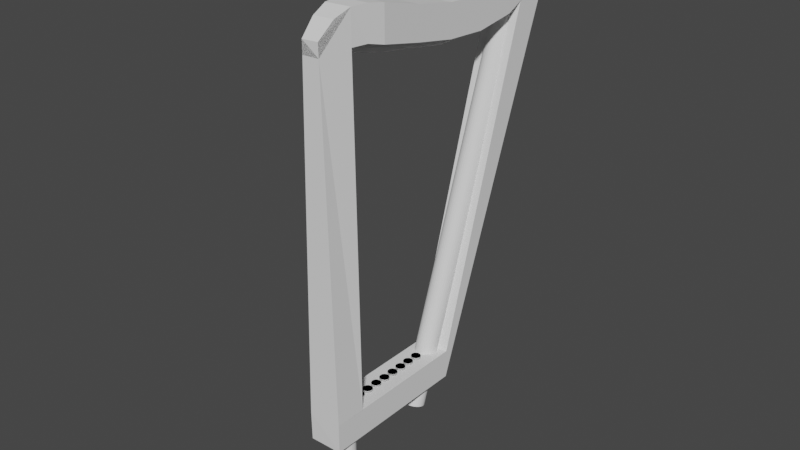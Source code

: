 # Source: harfa-optyczna.blend  (saved by Blender 3.5.10; exported with 4.5.12 LTS)
import bpy
from mathutils import Matrix  # noqa: F401  (used for matrix-valued properties, if any)

bpy.ops.wm.read_factory_settings(use_empty=True)
scene = bpy.context.scene
scene.name = 'Scene'

# ---- world
world_world = bpy.data.worlds.new('World'); scene.world = world_world
world_world.use_nodes = True; world_world.node_tree.nodes.clear()
_N = world_world.node_tree.nodes; _L = world_world.node_tree.links
n0 = _N.new('ShaderNodeOutputWorld'); n0.name = 'World Output'; n0.location = (300, 300)
n1 = _N.new('ShaderNodeBackground'); n1.name = 'Background'; n1.location = (10, 300)
n1.inputs[0].default_value = (0.05088, 0.05088, 0.05088, 1.0)
_L.new(n1.outputs[0], n0.inputs[0])
n0.is_active_output = True
world_world.color = (0.05088, 0.05088, 0.05088)
world_world.use_sun_shadow = False
world_world.sun_shadow_jitter_overblur = 0.0

# ---- meshes
me_kostka_002 = bpy.data.meshes.new('Kostka.002')
me_kostka_002.from_pydata([(-1.0, -5.802, -1.0), (-1.0, -5.84, 1.0), (-1.426, 4.639, -0.9171), (-1.0, 4.712, 1.0), (1.302, -5.84, -0.9468), (1.302, -5.84, 1.053), (1.302, 4.771, -0.9468), (1.302, 4.771, 1.053), (-0.5602, -5.752, 24.01), (-1.025, -3.807, 1.002), (-0.5227, -3.683, 24.09), (0.6089, -5.752, 24.04), (1.327, -3.679, 1.044), (1.023, -3.679, 24.2), (-1.044, 11.95, 25.35), (-1.044, 13.91, 24.61), (1.345, 12.13, 25.4), (1.345, 14.08, 24.66), (-0.5506, -5.765, 24.89), (0.601, -5.765, 24.94), (-1.097, 10.3, 22.92), (-1.097, 7.361, 22.53), (-1.097, 4.423, 22.7), (-1.097, 1.485, 23.23), (-1.097, -1.452, 23.85), (-1.097, -1.452, 26.17), (-1.097, 1.485, 25.43), (-1.097, 4.423, 24.9), (-1.097, 7.361, 24.77), (-1.097, 10.3, 25.11), (1.399, -1.452, 23.9), (1.399, 1.485, 23.29), (1.399, 4.423, 22.76), (1.399, 7.361, 22.58), (1.399, 10.3, 22.97), (1.399, 10.3, 25.16), (1.399, 7.361, 24.82), (1.399, 4.423, 24.95), (1.399, 1.485, 25.48), (1.399, -1.452, 26.23), (-0.9552, -2.572, 24.12), (1.192, -2.572, 26.41), (0.9921, -3.65, 26.39), (0.7927, -4.729, 25.94), (-0.682, -4.729, 25.88), (-0.8186, -3.65, 26.33), (-0.9552, -2.572, 26.35), (1.192, -2.572, 24.18)], [], [(0, 1, 3, 2), (2, 3, 7, 6), (6, 7, 5, 4), (4, 5, 1, 0), (2, 6, 4, 0), (7, 3, 1, 5), (1, 8, 10, 9), (9, 10, 13, 12), (12, 13, 11, 5), (5, 11, 8, 1), (9, 12, 5, 1), (13, 10, 8, 11), (3, 14, 15, 2), (2, 15, 17, 6), (6, 17, 16, 7), (7, 16, 14, 3), (17, 15, 14, 16), (11, 19, 18, 8), (43, 44, 18, 19), (16, 14, 29, 35), (35, 29, 28, 36), (36, 28, 27, 37), (37, 27, 26, 38), (38, 26, 25, 39), (15, 17, 34, 20), (20, 34, 33, 21), (21, 33, 32, 22), (22, 32, 31, 23), (23, 31, 30, 24), (17, 16, 35, 34), (34, 35, 36, 33), (33, 36, 37, 32), (32, 37, 38, 31), (31, 38, 39, 30), (40, 46, 25, 24), (24, 25, 26, 23), (23, 26, 27, 22), (22, 27, 28, 21), (21, 28, 29, 20), (13, 42, 43, 19, 11, 8, 18, 44, 45, 10), (10, 45, 46, 40), (39, 25, 46, 41), (41, 46, 45, 42), (42, 45, 44, 43), (24, 30, 47, 40), (40, 47, 13, 10), (30, 39, 41, 47), (47, 41, 42, 13), (20, 29, 14, 15), (42, 13, 11, 19, 43), (18, 8, 10, 45, 44)])
_uv = me_kostka_002.uv_layers.new(name='MapaUV')
_uv.uv.foreach_set('vector', [0.375, 0.0, 0.625, 0.0, 0.625, 0.25, 0.375, 0.25, 0.375, 0.25, 0.625, 0.25, 0.625, 0.5, 0.375, 0.5, 0.375, 0.5, 0.625, 0.5, 0.625, 0.75, 0.375, 0.75, 0.375, 0.75, 0.625, 0.75, 0.625, 1.0, 0.375, 1.0, 0.125, 0.5, 0.375, 0.5, 0.375, 0.75, 0.125, 0.75, 0.625, 0.5, 0.875, 0.5, 0.875, 0.75, 0.625, 0.75, 0.375, 0.0, 0.625, 0.0, 0.625, 0.25, 0.375, 0.25, 0.375, 0.25, 0.625, 0.25, 0.625, 0.5, 0.375, 0.5, 0.375, 0.5, 0.625, 0.5, 0.625, 0.75, 0.375, 0.75, 0.375, 0.75, 0.625, 0.75, 0.625, 1.0, 0.375, 1.0, 0.125, 0.5, 0.375, 0.5, 0.375, 0.75, 0.125, 0.75, 0.625, 0.5, 0.875, 0.5, 0.875, 0.75, 0.625, 0.75, 0.375, 0.0, 0.625, 0.0, 0.625, 0.25, 0.375, 0.25, 0.375, 0.25, 0.625, 0.25, 0.625, 0.5, 0.375, 0.5, 0.375, 0.5, 0.625, 0.5, 0.625, 0.75, 0.375, 0.75, 0.375, 0.75, 0.625, 0.75, 0.625, 1.0, 0.375, 1.0, 0.625, 0.5, 0.875, 0.5, 0.875, 0.75, 0.625, 0.75, 0.375, 0.75, 0.625, 0.75, 0.625, 1.0, 0.375, 1.0, 0.625, 0.7418, 0.875, 0.7418, 0.875, 0.75, 0.625, 0.75, 0.625, 0.5305, 0.875, 0.5305, 0.875, 0.5494, 0.625, 0.5494, 0.625, 0.5494, 0.875, 0.5494, 0.875, 0.591, 0.625, 0.591, 0.625, 0.591, 0.875, 0.591, 0.875, 0.6327, 0.625, 0.6327, 0.625, 0.6327, 0.875, 0.6327, 0.875, 0.6744, 0.625, 0.6744, 0.625, 0.6744, 0.875, 0.6744, 0.875, 0.716, 0.625, 0.716, 0.125, 0.5305, 0.375, 0.5305, 0.375, 0.5494, 0.125, 0.5494, 0.125, 0.5494, 0.375, 0.5494, 0.375, 0.591, 0.125, 0.591, 0.125, 0.591, 0.375, 0.591, 0.375, 0.6327, 0.125, 0.6327, 0.125, 0.6327, 0.375, 0.6327, 0.375, 0.6744, 0.125, 0.6744, 0.125, 0.6744, 0.375, 0.6744, 0.375, 0.716, 0.125, 0.716, 0.375, 0.5305, 0.625, 0.5305, 0.625, 0.5494, 0.375, 0.5494, 0.375, 0.5494, 0.625, 0.5494, 0.625, 0.591, 0.375, 0.591, 0.375, 0.591, 0.625, 0.591, 0.625, 0.6327, 0.375, 0.6327, 0.375, 0.6327, 0.625, 0.6327, 0.625, 0.6744, 0.375, 0.6744, 0.375, 0.6744, 0.625, 0.6744, 0.625, 0.716, 0.375, 0.716, 0.375, 0.02514, 0.625, 0.02514, 0.625, 0.03395, 0.375, 0.03395, 0.375, 0.03395, 0.625, 0.03395, 0.625, 0.07562, 0.375, 0.07562, 0.375, 0.07562, 0.625, 0.07562, 0.625, 0.1173, 0.375, 0.1173, 0.375, 0.1173, 0.625, 0.1173, 0.625, 0.159, 0.375, 0.159, 0.375, 0.159, 0.625, 0.159, 0.625, 0.2006, 0.375, 0.2006, 0.375, 0.7334, 0.625, 0.7334, 0.625, 0.7418, 0.625, 0.75, 0.375, 0.75, 0.375, 0.0, 0.625, 0.0, 0.625, 0.008161, 0.625, 0.01665, 0.125, 0.7334, 0.375, 0.01665, 0.625, 0.01665, 0.625, 0.02514, 0.375, 0.02514, 0.625, 0.716, 0.875, 0.716, 0.875, 0.7249, 0.625, 0.7249, 0.625, 0.7249, 0.875, 0.7249, 0.875, 0.7334, 0.625, 0.7334, 0.625, 0.7334, 0.875, 0.7334, 0.875, 0.7418, 0.625, 0.7418, 0.125, 0.716, 0.375, 0.716, 0.375, 0.7249, 0.125, 0.7249, 0.125, 0.7249, 0.375, 0.7249, 0.375, 0.7334, 0.125, 0.7334, 0.375, 0.716, 0.625, 0.716, 0.625, 0.7249, 0.375, 0.7249, 0.375, 0.7249, 0.625, 0.7249, 0.625, 0.7334, 0.375, 0.7334, 0.375, 0.2006, 0.625, 0.2006, 0.625, 0.2195, 0.375, 0.2195, 0.0, 0.0, 0.0, 0.0, 0.0, 0.0, 0.0, 0.0, 0.0, 0.0, 0.0, 0.0, 0.0, 0.0, 0.0, 0.0, 0.0, 0.0, 0.0, 0.0])
me_kostka_002.update()
me_cylinder = bpy.data.meshes.new('Cylinder')
me_cylinder.from_pydata([(-0.1726, 0.5763, -6.225), (0.007132, -10.5, -9.119), (0.02245, 0.5571, -6.225), (0.207, -10.49, -9.108), (0.21, 0.5002, -6.225), (0.3991, -10.44, -9.076), (0.3829, 0.4078, -6.225), (0.5762, -10.36, -9.024), (0.5345, 0.2834, -6.225), (0.7314, -10.25, -8.954), (0.6588, 0.1319, -6.225), (0.8588, -10.12, -8.869), (0.7512, -0.04099, -6.225), (0.9534, -9.974, -8.772), (0.8081, -0.2286, -6.225), (1.012, -9.814, -8.666), (0.8274, -0.4237, -6.225), (1.031, -9.647, -8.557), (0.8081, -0.6188, -6.225), (1.012, -9.48, -8.447), (0.7512, -0.8064, -6.225), (0.9534, -9.319, -8.342), (0.6588, -0.9792, -6.225), (0.8588, -9.171, -8.244), (0.5345, -1.131, -6.225), (0.7314, -9.041, -8.159), (0.3829, -1.255, -6.225), (0.5762, -8.935, -8.089), (0.21, -1.348, -6.225), (0.3991, -8.856, -8.037), (0.02245, -1.404, -6.225), (0.207, -8.807, -8.005), (-0.1726, -1.424, -6.225), (0.007132, -8.79, -7.994), (-0.3677, -1.404, -6.225), (-0.1927, -8.807, -8.005), (-0.5553, -1.348, -6.225), (-0.3848, -8.856, -8.037), (-0.7282, -1.255, -6.225), (-0.5619, -8.935, -8.089), (-0.8798, -1.131, -6.225), (-0.7171, -9.041, -8.159), (-1.004, -0.9792, -6.225), (-0.8445, -9.171, -8.244), (-1.097, -0.8064, -6.225), (-0.9392, -9.319, -8.342), (-1.153, -0.6188, -6.225), (-0.9975, -9.48, -8.447), (-1.173, -0.4237, -6.225), (-1.017, -9.647, -8.557), (-1.153, -0.2286, -6.225), (-0.9975, -9.814, -8.666), (-1.097, -0.04099, -6.225), (-0.9392, -9.974, -8.772), (-1.004, 0.1319, -6.225), (-0.8445, -10.12, -8.869), (-0.8798, 0.2834, -6.225), (-0.7171, -10.25, -8.954), (-0.7282, 0.4078, -6.225), (-0.5619, -10.36, -9.024), (-0.5553, 0.5002, -6.225), (-0.3848, -10.44, -9.076), (-0.3677, 0.5571, -6.225), (-0.1927, -10.49, -9.108), (-0.05453, 2.654, 29.97), (0.1406, 2.635, 29.97), (0.3282, 2.578, 29.97), (0.501, 2.486, 29.97), (0.6526, 2.361, 29.97), (0.7769, 2.21, 29.97), (0.8693, 2.037, 29.97), (0.9263, 1.849, 29.97), (0.9455, 1.654, 29.97), (0.9263, 1.459, 29.97), (0.8693, 1.272, 29.97), (0.7769, 1.099, 29.97), (0.6526, 0.9471, 29.97), (0.501, 0.8227, 29.97), (0.3282, 0.7303, 29.97), (0.1406, 0.6734, 29.97), (-0.05453, 0.6542, 29.97), (-0.2496, 0.6734, 29.97), (-0.4372, 0.7303, 29.97), (-0.6101, 0.8227, 29.97), (-0.7616, 0.9471, 29.97), (-0.886, 1.099, 29.97), (-0.9784, 1.272, 29.97), (-1.035, 1.459, 29.97), (-1.055, 1.654, 29.97), (-1.035, 1.849, 29.97), (-0.9784, 2.037, 29.97), (-0.886, 2.21, 29.97), (-0.7616, 2.361, 29.97), (-0.6101, 2.486, 29.97), (-0.4372, 2.578, 29.97), (-0.2496, 2.635, 29.97), (-0.02914, 1.088, 31.61), (0.1659, 1.085, 31.59), (0.3535, 1.073, 31.55), (0.5264, 1.055, 31.47), (0.678, 1.031, 31.37), (0.8023, 1.002, 31.25), (0.8947, 0.968, 31.11), (0.9516, 0.9315, 30.96), (0.9709, 0.8935, 30.81), (0.9516, 0.8555, 30.65), (0.8947, 0.819, 30.5), (0.8023, 0.7854, 30.36), (0.678, 0.7558, 30.24), (0.5264, 0.7316, 30.14), (0.3535, 0.7136, 30.06), (0.1659, 0.8097, 29.64), (-0.02914, 0.806, 29.62), (-0.2242, 0.8097, 29.64), (-0.4118, 0.7136, 30.06), (-0.5847, 0.7316, 30.14), (-0.7362, 0.7558, 30.24), (-0.8606, 0.7854, 30.36), (-0.953, 0.819, 30.5), (-1.01, 0.8555, 30.65), (-1.029, 0.8935, 30.81), (-1.01, 0.9315, 30.96), (-0.953, 0.968, 31.11), (-0.8606, 1.002, 31.25), (-0.7362, 1.031, 31.37), (-0.5847, 1.055, 31.47), (-0.4118, 1.073, 31.55), (-0.2242, 1.085, 31.59), (0.08334, -3.37, 29.08), (0.2123, -3.369, 29.07), (0.3363, -3.364, 29.04), (0.4505, -3.357, 28.98), (0.5507, -3.347, 28.91), (0.6329, -3.313, 28.75), (0.6939, -3.299, 28.64), (0.7316, -3.284, 28.53), (0.7443, -3.268, 28.42), (0.7316, -3.252, 28.3), (0.6939, -3.237, 28.19), (0.6329, -3.223, 28.09), (0.5507, -3.21, 28.0), (0.4505, -3.2, 27.92), (0.3363, -3.193, 27.87), (0.2123, -3.188, 27.84), (0.08334, -3.186, 27.83), (-0.0456, -3.188, 27.84), (-0.1696, -3.193, 27.87), (-0.2838, -3.2, 27.92), (-0.384, -3.21, 28.0), (-0.4662, -3.223, 28.09), (-0.5273, -3.237, 28.19), (-0.5649, -3.252, 28.3), (-0.5776, -3.268, 28.42), (-0.5649, -3.284, 28.53), (-0.5273, -3.299, 28.64), (-0.4662, -3.334, 28.82), (-0.384, -3.347, 28.91), (-0.2838, -3.357, 28.98), (-0.1696, -3.364, 29.04), (-0.0456, -3.369, 29.07), (0.08883, -7.223, 27.74), (0.2106, -7.22, 27.73), (0.3277, -7.21, 27.7), (0.4357, -7.195, 27.65), (0.5303, -7.174, 27.57), (0.6079, -7.149, 27.48), (0.6656, -7.12, 27.38), (0.7011, -7.089, 27.27), (0.7131, -7.056, 27.16), (0.7011, -7.023, 27.04), (0.6656, -6.992, 26.93), (0.6079, -6.963, 26.83), (0.5303, -6.938, 26.74), (0.4357, -6.917, 26.67), (0.3277, -6.902, 26.62), (0.2106, -6.892, 26.58), (0.08883, -6.889, 26.57), (-0.03296, -6.892, 26.58), (-0.1501, -6.902, 26.62), (-0.258, -6.917, 26.67), (-0.3526, -6.938, 26.74), (-0.4302, -6.963, 26.83), (-0.4879, -6.992, 26.93), (-0.5234, -7.023, 27.04), (-0.5354, -7.056, 27.16), (-0.5234, -7.089, 27.27), (-0.4879, -7.12, 27.38), (-0.4302, -7.149, 27.48), (-0.3526, -7.174, 27.57), (-0.258, -7.195, 27.65), (-0.1501, -7.21, 27.7), (-0.03296, -7.22, 27.73), (0.09007, -10.76, 27.38), (0.2102, -10.75, 27.37), (0.3258, -10.74, 27.34), (0.4323, -10.72, 27.28), (0.5257, -10.7, 27.21), (0.6023, -10.67, 27.12), (0.6592, -10.64, 27.02), (0.6942, -10.61, 26.91), (0.7061, -10.57, 26.8), (0.6942, -10.53, 26.68), (0.6592, -10.5, 26.57), (0.6023, -10.47, 26.47), (0.5257, -10.44, 26.38), (0.4323, -10.41, 26.31), (0.3258, -10.4, 26.26), (0.2102, -10.39, 26.22), (0.09007, -10.38, 26.21), (-0.03011, -10.39, 26.22), (-0.1457, -10.4, 26.26), (-0.2522, -10.41, 26.31), (-0.3455, -10.44, 26.38), (-0.4221, -10.47, 26.47), (-0.4791, -10.5, 26.57), (-0.5141, -10.53, 26.68), (-0.5259, -10.57, 26.8), (-0.5141, -10.61, 26.91), (-0.4791, -10.64, 27.02), (-0.4221, -10.67, 27.12), (-0.3455, -10.7, 27.21), (-0.2522, -10.72, 27.28), (-0.1457, -10.74, 27.34), (-0.03011, -10.75, 27.37), (0.09021, -13.81, 27.04), (0.2102, -13.81, 27.03), (0.3256, -13.8, 27.0), (0.4319, -13.78, 26.95), (0.5251, -13.76, 26.87), (0.6016, -13.73, 26.78), (0.6584, -13.69, 26.68), (0.6934, -13.66, 26.57), (0.7053, -13.62, 26.46), (0.6934, -13.59, 26.35), (0.6584, -13.55, 26.24), (0.6016, -13.52, 26.14), (0.5251, -13.49, 26.05), (0.4319, -13.47, 25.97), (0.3256, -13.45, 25.92), (0.2102, -13.44, 25.89), (0.09021, -13.43, 25.88), (-0.02977, -13.44, 25.89), (-0.1451, -13.45, 25.92), (-0.2515, -13.47, 25.97), (-0.3447, -13.49, 26.05), (-0.4212, -13.52, 26.14), (-0.478, -13.55, 26.24), (-0.513, -13.59, 26.35), (-0.5248, -13.62, 26.46), (-0.513, -13.66, 26.57), (-0.478, -13.69, 26.68), (-0.4212, -13.73, 26.78), (-0.3447, -13.76, 26.87), (-0.2515, -13.78, 26.95), (-0.1451, -13.8, 27.0), (-0.02977, -13.81, 27.03), (0.09032, -18.11, 26.8), (0.2102, -18.11, 26.78), (0.3254, -18.1, 26.75), (0.4316, -18.08, 26.7), (0.5247, -18.05, 26.62), (0.6011, -18.03, 26.54), (0.6579, -17.99, 26.43), (0.6928, -17.96, 26.33), (0.7046, -17.92, 26.21), (0.6928, -17.88, 26.1), (0.6579, -17.85, 25.99), (0.6011, -17.81, 25.89), (0.5247, -17.79, 25.8), (0.4316, -17.76, 25.73), (0.3254, -17.74, 25.67), (0.2102, -17.73, 25.64), (0.09032, -17.73, 25.63), (-0.02953, -17.73, 25.64), (-0.1448, -17.74, 25.67), (-0.251, -17.76, 25.73), (-0.3441, -17.79, 25.8), (-0.4205, -17.81, 25.89), (-0.4772, -17.85, 25.99), (-0.5122, -17.88, 26.1), (-0.524, -17.92, 26.21), (-0.5122, -17.96, 26.33), (-0.4772, -17.99, 26.43), (-0.4205, -18.03, 26.54), (-0.3441, -18.05, 26.62), (-0.251, -18.08, 26.7), (-0.1448, -18.1, 26.75), (-0.02953, -18.11, 26.78), (0.1778, -0.00394, 30.62), (0.3491, -0.01099, 30.58), (0.507, -0.02245, 30.51), (0.6454, -0.03786, 30.41), (0.7589, -0.0513, 30.28), (0.8433, -0.07273, 30.15), (0.8953, -0.09598, 30.01), (0.9128, -0.1202, 29.87), (0.8953, -0.1443, 29.72), (0.8433, -0.1676, 29.58), (0.7589, -0.189, 29.45), (0.6454, -0.2078, 29.34), (0.507, -0.2232, 29.24), (0.3491, -0.2347, 29.18), (0.1778, -0.2417, 29.13), (-0.0003293, -0.2441, 29.12), (-0.1785, -0.2417, 29.13), (-0.3498, -0.2347, 29.18), (-0.5076, -0.2232, 29.24), (-0.646, -0.2078, 29.34), (-0.7596, -0.189, 29.45), (-0.844, -0.1676, 29.58), (-0.8959, -0.1443, 29.72), (-0.9135, -0.1202, 29.87), (-0.8959, -0.09598, 30.01), (-0.844, -0.07273, 30.15), (-0.7596, -0.05664, 30.3), (-0.646, -0.03786, 30.41), (-0.5076, -0.02245, 30.51), (-0.3498, -0.01099, 30.58), (-0.1785, -0.00394, 30.62), (-0.0003293, -0.001559, 30.63), (0.1635, -19.16, 25.97), (0.2833, -19.15, 25.97), (0.3985, -19.13, 25.96), (0.5047, -19.1, 25.94), (0.5978, -19.06, 25.92), (0.6742, -19.01, 25.89), (0.7309, -18.95, 25.86), (0.7659, -18.89, 25.83), (0.7777, -18.82, 25.8), (0.7659, -18.76, 25.76), (0.7309, -18.69, 25.73), (0.6742, -18.64, 25.7), (0.5978, -18.59, 25.67), (0.5047, -18.54, 25.65), (0.3985, -18.51, 25.64), (0.2833, -18.49, 25.63), (0.1635, -18.49, 25.62), (0.04363, -18.49, 25.63), (-0.0716, -18.51, 25.64), (-0.1778, -18.54, 25.65), (-0.2709, -18.59, 25.67), (-0.3472, -18.64, 25.7), (-0.404, -18.69, 25.73), (-0.439, -18.76, 25.76), (-0.4508, -18.82, 25.8), (-0.439, -18.89, 25.83), (-0.404, -18.95, 25.86), (-0.3472, -19.01, 25.89), (-0.2709, -19.06, 25.92), (-0.1778, -19.1, 25.94), (-0.0716, -19.13, 25.96), (0.04363, -19.15, 25.97)], [], [(320, 1, 3, 321), (321, 3, 5, 322), (322, 5, 7, 323), (323, 7, 9, 324), (324, 9, 11, 325), (325, 11, 13, 326), (326, 13, 15, 327), (327, 15, 17, 328), (328, 17, 19, 329), (329, 19, 21, 330), (330, 21, 23, 331), (331, 23, 25, 332), (332, 25, 27, 333), (333, 27, 29, 334), (334, 29, 31, 335), (335, 31, 33, 336), (336, 33, 35, 337), (337, 35, 37, 338), (338, 37, 39, 339), (339, 39, 41, 340), (340, 41, 43, 341), (341, 43, 45, 342), (342, 45, 47, 343), (343, 47, 49, 344), (344, 49, 51, 345), (345, 51, 53, 346), (346, 53, 55, 347), (347, 55, 57, 348), (348, 57, 59, 349), (349, 59, 61, 350), (350, 61, 63, 351), (351, 63, 1, 320), (0, 2, 4, 6, 8, 10, 12, 14, 16, 18, 20, 22, 24, 26, 28, 30, 32, 34, 36, 38, 40, 42, 44, 46, 48, 50, 52, 54, 56, 58, 60, 62), (15, 13, 11, 9, 7, 5, 3, 1, 63, 61, 59, 57, 55, 53, 51, 49, 47, 45, 43, 41, 39, 37, 35, 33, 31, 29, 27, 25, 23, 21, 19, 17), (62, 95, 64, 0), (60, 94, 95, 62), (58, 93, 94, 60), (56, 92, 93, 58), (54, 91, 92, 56), (52, 90, 91, 54), (50, 89, 90, 52), (48, 88, 89, 50), (46, 87, 88, 48), (44, 86, 87, 46), (42, 85, 86, 44), (40, 84, 85, 42), (38, 83, 84, 40), (36, 82, 83, 38), (34, 81, 82, 36), (32, 80, 81, 34), (30, 79, 80, 32), (28, 78, 79, 30), (26, 77, 78, 28), (24, 76, 77, 26), (22, 75, 76, 24), (20, 74, 75, 22), (18, 73, 74, 20), (16, 72, 73, 18), (14, 71, 72, 16), (12, 70, 71, 14), (10, 69, 70, 12), (8, 68, 69, 10), (6, 67, 68, 8), (4, 66, 67, 6), (2, 65, 66, 4), (0, 64, 65, 2), (95, 127, 96, 64), (94, 126, 127, 95), (93, 125, 126, 94), (92, 124, 125, 93), (91, 123, 124, 92), (90, 122, 123, 91), (89, 121, 122, 90), (88, 120, 121, 89), (87, 119, 120, 88), (86, 118, 119, 87), (85, 117, 118, 86), (84, 116, 117, 85), (83, 115, 116, 84), (82, 114, 115, 83), (81, 113, 114, 82), (80, 112, 113, 81), (79, 111, 112, 80), (78, 110, 111, 79), (77, 109, 110, 78), (76, 108, 109, 77), (75, 107, 108, 76), (74, 106, 107, 75), (73, 105, 106, 74), (72, 104, 105, 73), (71, 103, 104, 72), (70, 102, 103, 71), (69, 101, 102, 70), (68, 100, 101, 69), (67, 99, 100, 68), (66, 98, 99, 67), (65, 97, 98, 66), (64, 96, 97, 65), (318, 159, 128, 319), (317, 158, 159, 318), (316, 157, 158, 317), (315, 156, 157, 316), (314, 155, 156, 315), (313, 154, 155, 314), (312, 153, 154, 313), (311, 152, 153, 312), (310, 151, 152, 311), (309, 150, 151, 310), (308, 149, 150, 309), (307, 148, 149, 308), (306, 147, 148, 307), (305, 146, 147, 306), (304, 145, 146, 305), (303, 144, 145, 304), (302, 143, 144, 303), (301, 142, 143, 302), (300, 141, 142, 301), (299, 140, 141, 300), (298, 139, 140, 299), (297, 138, 139, 298), (296, 137, 138, 297), (295, 136, 137, 296), (294, 135, 136, 295), (293, 134, 135, 294), (292, 133, 134, 293), (291, 132, 133, 292), (290, 131, 132, 291), (289, 130, 131, 290), (288, 129, 130, 289), (319, 128, 129, 288), (159, 191, 160, 128), (158, 190, 191, 159), (157, 189, 190, 158), (156, 188, 189, 157), (155, 187, 188, 156), (154, 186, 187, 155), (153, 185, 186, 154), (152, 184, 185, 153), (151, 183, 184, 152), (150, 182, 183, 151), (149, 181, 182, 150), (148, 180, 181, 149), (147, 179, 180, 148), (146, 178, 179, 147), (145, 177, 178, 146), (144, 176, 177, 145), (143, 175, 176, 144), (142, 174, 175, 143), (141, 173, 174, 142), (140, 172, 173, 141), (139, 171, 172, 140), (138, 170, 171, 139), (137, 169, 170, 138), (136, 168, 169, 137), (135, 167, 168, 136), (134, 166, 167, 135), (133, 165, 166, 134), (132, 164, 165, 133), (131, 163, 164, 132), (130, 162, 163, 131), (129, 161, 162, 130), (128, 160, 161, 129), (191, 223, 192, 160), (190, 222, 223, 191), (189, 221, 222, 190), (188, 220, 221, 189), (187, 219, 220, 188), (186, 218, 219, 187), (185, 217, 218, 186), (184, 216, 217, 185), (183, 215, 216, 184), (182, 214, 215, 183), (181, 213, 214, 182), (180, 212, 213, 181), (179, 211, 212, 180), (178, 210, 211, 179), (177, 209, 210, 178), (176, 208, 209, 177), (175, 207, 208, 176), (174, 206, 207, 175), (173, 205, 206, 174), (172, 204, 205, 173), (171, 203, 204, 172), (170, 202, 203, 171), (169, 201, 202, 170), (168, 200, 201, 169), (167, 199, 200, 168), (166, 198, 199, 167), (165, 197, 198, 166), (164, 196, 197, 165), (163, 195, 196, 164), (162, 194, 195, 163), (161, 193, 194, 162), (160, 192, 193, 161), (223, 255, 224, 192), (222, 254, 255, 223), (221, 253, 254, 222), (220, 252, 253, 221), (219, 251, 252, 220), (218, 250, 251, 219), (217, 249, 250, 218), (216, 248, 249, 217), (215, 247, 248, 216), (214, 246, 247, 215), (213, 245, 246, 214), (212, 244, 245, 213), (211, 243, 244, 212), (210, 242, 243, 211), (209, 241, 242, 210), (208, 240, 241, 209), (207, 239, 240, 208), (206, 238, 239, 207), (205, 237, 238, 206), (204, 236, 237, 205), (203, 235, 236, 204), (202, 234, 235, 203), (201, 233, 234, 202), (200, 232, 233, 201), (199, 231, 232, 200), (198, 230, 231, 199), (197, 229, 230, 198), (196, 228, 229, 197), (195, 227, 228, 196), (194, 226, 227, 195), (193, 225, 226, 194), (192, 224, 225, 193), (255, 287, 256, 224), (254, 286, 287, 255), (253, 285, 286, 254), (252, 284, 285, 253), (251, 283, 284, 252), (250, 282, 283, 251), (249, 281, 282, 250), (248, 280, 281, 249), (247, 279, 280, 248), (246, 278, 279, 247), (245, 277, 278, 246), (244, 276, 277, 245), (243, 275, 276, 244), (242, 274, 275, 243), (241, 273, 274, 242), (240, 272, 273, 241), (239, 271, 272, 240), (238, 270, 271, 239), (237, 269, 270, 238), (236, 268, 269, 237), (235, 267, 268, 236), (234, 266, 267, 235), (233, 265, 266, 234), (232, 264, 265, 233), (231, 263, 264, 232), (230, 262, 263, 231), (229, 261, 262, 230), (228, 260, 261, 229), (227, 259, 260, 228), (226, 258, 259, 227), (225, 257, 258, 226), (224, 256, 257, 225), (96, 319, 288, 97), (97, 288, 289, 98), (98, 289, 290, 99), (99, 290, 291, 100), (100, 291, 292, 101), (101, 292, 293, 102), (102, 293, 294, 103), (103, 294, 295, 104), (104, 295, 296, 105), (105, 296, 297, 106), (106, 297, 298, 107), (107, 298, 299, 108), (108, 299, 300, 109), (109, 300, 301, 110), (110, 301, 302, 111), (111, 302, 303, 112), (112, 303, 304, 113), (113, 304, 305, 114), (114, 305, 306, 115), (115, 306, 307, 116), (116, 307, 308, 117), (117, 308, 309, 118), (118, 309, 310, 119), (119, 310, 311, 120), (120, 311, 312, 121), (121, 312, 313, 122), (122, 313, 314, 123), (123, 314, 315, 124), (124, 315, 316, 125), (125, 316, 317, 126), (126, 317, 318, 127), (127, 318, 319, 96), (287, 351, 320, 256), (286, 350, 351, 287), (285, 349, 350, 286), (284, 348, 349, 285), (283, 347, 348, 284), (282, 346, 347, 283), (281, 345, 346, 282), (280, 344, 345, 281), (279, 343, 344, 280), (278, 342, 343, 279), (277, 341, 342, 278), (276, 340, 341, 277), (275, 339, 340, 276), (274, 338, 339, 275), (273, 337, 338, 274), (272, 336, 337, 273), (271, 335, 336, 272), (270, 334, 335, 271), (269, 333, 334, 270), (268, 332, 333, 269), (267, 331, 332, 268), (266, 330, 331, 267), (265, 329, 330, 266), (264, 328, 329, 265), (263, 327, 328, 264), (262, 326, 327, 263), (261, 325, 326, 262), (260, 324, 325, 261), (259, 323, 324, 260), (258, 322, 323, 259), (257, 321, 322, 258), (256, 320, 321, 257)])
_uv = me_cylinder.uv_layers.new(name='UVMap')
_uv.uv.foreach_set('vector', [1.0, 1.0, 1.0, 1.0, 0.9688, 1.0, 0.9688, 1.0, 0.9688, 1.0, 0.9688, 1.0, 0.9375, 1.0, 0.9375, 1.0, 0.9375, 1.0, 0.9375, 1.0, 0.9062, 1.0, 0.9062, 1.0, 0.9062, 1.0, 0.9062, 1.0, 0.875, 1.0, 0.875, 1.0, 0.875, 1.0, 0.875, 1.0, 0.8438, 1.0, 0.8438, 1.0, 0.8438, 1.0, 0.8438, 1.0, 0.8125, 1.0, 0.8126, 1.0, 0.8126, 1.0, 0.8125, 1.0, 0.7812, 1.0, 0.7812, 1.0, 0.7812, 1.0, 0.7812, 1.0, 0.75, 1.0, 0.75, 1.0, 0.75, 1.0, 0.75, 1.0, 0.7188, 1.0, 0.7188, 1.0, 0.7188, 1.0, 0.7188, 1.0, 0.6875, 1.0, 0.6875, 1.0, 0.6875, 1.0, 0.6875, 1.0, 0.6562, 1.0, 0.6562, 1.0, 0.6562, 1.0, 0.6562, 1.0, 0.625, 1.0, 0.625, 1.0, 0.625, 1.0, 0.625, 1.0, 0.5938, 1.0, 0.5938, 1.0, 0.5938, 1.0, 0.5938, 1.0, 0.5625, 1.0, 0.5625, 1.0, 0.5625, 1.0, 0.5625, 1.0, 0.5312, 1.0, 0.5312, 1.0, 0.5312, 1.0, 0.5312, 1.0, 0.5, 1.0, 0.5, 1.0, 0.5, 1.0, 0.5, 1.0, 0.4688, 1.0, 0.4688, 1.0, 0.4688, 1.0, 0.4688, 1.0, 0.4375, 1.0, 0.4375, 1.0, 0.4375, 1.0, 0.4375, 1.0, 0.4062, 1.0, 0.4063, 1.0, 0.4063, 1.0, 0.4062, 1.0, 0.375, 1.0, 0.375, 1.0, 0.375, 1.0, 0.375, 1.0, 0.3438, 1.0, 0.3438, 1.0, 0.3438, 1.0, 0.3438, 1.0, 0.3125, 1.0, 0.3125, 1.0, 0.3125, 1.0, 0.3125, 1.0, 0.2812, 1.0, 0.2812, 1.0, 0.2812, 1.0, 0.2812, 1.0, 0.25, 1.0, 0.25, 1.0, 0.25, 1.0, 0.25, 1.0, 0.2188, 1.0, 0.2188, 1.0, 0.2188, 1.0, 0.2188, 1.0, 0.1875, 1.0, 0.1875, 1.0, 0.1875, 1.0, 0.1875, 1.0, 0.1562, 1.0, 0.1562, 1.0, 0.1562, 1.0, 0.1562, 1.0, 0.125, 1.0, 0.125, 1.0, 0.125, 1.0, 0.125, 1.0, 0.09375, 1.0, 0.09375, 1.0, 0.09375, 1.0, 0.09375, 1.0, 0.0625, 1.0, 0.0625, 1.0, 0.0625, 1.0, 0.0625, 1.0, 0.03125, 1.0, 0.03125, 1.0, 0.03125, 1.0, 0.03125, 1.0, 0.0, 1.0, 1.081e-05, 1.0, 0.75, 0.49, 0.7968, 0.4854, 0.8418, 0.4717, 0.8833, 0.4496, 0.9197, 0.4197, 0.9496, 0.3833, 0.9717, 0.3418, 0.9854, 0.2968, 0.99, 0.25, 0.9854, 0.2032, 0.9717, 0.1582, 0.9496, 0.1167, 0.9197, 0.08029, 0.8833, 0.05045, 0.8418, 0.02827, 0.7968, 0.01461, 0.75, 0.01, 0.7032, 0.01461, 0.6582, 0.02827, 0.6167, 0.05045, 0.5803, 0.08029, 0.5504, 0.1167, 0.5283, 0.1582, 0.5146, 0.2032, 0.51, 0.25, 0.5146, 0.2968, 0.5283, 0.3418, 0.5504, 0.3833, 0.5803, 0.4197, 0.6167, 0.4496, 0.6582, 0.4717, 0.7032, 0.4854, 0.7812, 1.0, 0.8125, 1.0, 0.8438, 1.0, 0.875, 1.0, 0.9062, 1.0, 0.9375, 1.0, 0.9688, 1.0, 1.0, 1.0, 0.03125, 1.0, 0.0625, 1.0, 0.09375, 1.0, 0.125, 1.0, 0.1562, 1.0, 0.1875, 1.0, 0.2188, 1.0, 0.25, 1.0, 0.2812, 1.0, 0.3125, 1.0, 0.3438, 1.0, 0.375, 1.0, 0.4062, 1.0, 0.4375, 1.0, 0.4688, 1.0, 0.5, 1.0, 0.5312, 1.0, 0.5625, 1.0, 0.5938, 1.0, 0.625, 1.0, 0.6562, 1.0, 0.6875, 1.0, 0.7188, 1.0, 0.75, 1.0, 0.03125, 0.5, 0.03125, 0.9827, 0.0, 0.9827, 0.0, 0.5, 0.0625, 0.5, 0.0625, 0.9827, 0.03125, 0.9827, 0.03125, 0.5, 0.09375, 0.5, 0.09375, 0.9827, 0.0625, 0.9827, 0.0625, 0.5, 0.125, 0.5, 0.125, 0.9827, 0.09375, 0.9827, 0.09375, 0.5, 0.1562, 0.5, 0.1562, 0.9827, 0.125, 0.9827, 0.125, 0.5, 0.1875, 0.5, 0.1875, 0.9827, 0.1562, 0.9827, 0.1562, 0.5, 0.2188, 0.5, 0.2188, 0.9827, 0.1875, 0.9827, 0.1875, 0.5, 0.25, 0.5, 0.25, 0.9827, 0.2188, 0.9827, 0.2188, 0.5, 0.2812, 0.5, 0.2812, 0.9827, 0.25, 0.9827, 0.25, 0.5, 0.3125, 0.5, 0.3125, 0.9827, 0.2812, 0.9827, 0.2812, 0.5, 0.3438, 0.5, 0.3438, 0.9827, 0.3125, 0.9827, 0.3125, 0.5, 0.375, 0.5, 0.375, 0.9827, 0.3438, 0.9827, 0.3438, 0.5, 0.4062, 0.5, 0.4063, 0.9827, 0.375, 0.9827, 0.375, 0.5, 0.4375, 0.5, 0.4375, 0.9827, 0.4063, 0.9827, 0.4062, 0.5, 0.4688, 0.5, 0.4688, 0.9827, 0.4375, 0.9827, 0.4375, 0.5, 0.5, 0.5, 0.5, 0.9827, 0.4688, 0.9827, 0.4688, 0.5, 0.5312, 0.5, 0.5312, 0.9827, 0.5, 0.9827, 0.5, 0.5, 0.5625, 0.5, 0.5625, 0.9827, 0.5312, 0.9827, 0.5312, 0.5, 0.5938, 0.5, 0.5938, 0.9827, 0.5625, 0.9827, 0.5625, 0.5, 0.625, 0.5, 0.625, 0.9827, 0.5938, 0.9827, 0.5938, 0.5, 0.6562, 0.5, 0.6562, 0.9827, 0.625, 0.9827, 0.625, 0.5, 0.6875, 0.5, 0.6875, 0.9827, 0.6562, 0.9827, 0.6562, 0.5, 0.7188, 0.5, 0.7188, 0.9827, 0.6875, 0.9827, 0.6875, 0.5, 0.75, 0.5, 0.75, 0.9827, 0.7188, 0.9827, 0.7188, 0.5, 0.7812, 0.5, 0.7812, 0.9827, 0.75, 0.9827, 0.75, 0.5, 0.8125, 0.5, 0.8125, 0.9827, 0.7812, 0.9827, 0.7812, 0.5, 0.8438, 0.5, 0.8438, 0.9827, 0.8125, 0.9827, 0.8125, 0.5, 0.875, 0.5, 0.875, 0.9827, 0.8438, 0.9827, 0.8438, 0.5, 0.9062, 0.5, 0.9062, 0.9827, 0.875, 0.9827, 0.875, 0.5, 0.9375, 0.5, 0.9375, 0.9827, 0.9062, 0.9827, 0.9062, 0.5, 0.9688, 0.5, 0.9688, 0.9827, 0.9375, 0.9827, 0.9375, 0.5, 1.0, 0.5, 1.0, 0.9827, 0.9688, 0.9827, 0.9688, 0.5, 0.03125, 0.9827, 0.03125, 0.9909, 0.0, 0.9909, 0.0, 0.9827, 0.0625, 0.9827, 0.0625, 0.9909, 0.03125, 0.9909, 0.03125, 0.9827, 0.09375, 0.9827, 0.09375, 0.9909, 0.0625, 0.9909, 0.0625, 0.9827, 0.125, 0.9827, 0.125, 0.9909, 0.09375, 0.9909, 0.09375, 0.9827, 0.1562, 0.9827, 0.1562, 0.9909, 0.125, 0.9909, 0.125, 0.9827, 0.1875, 0.9827, 0.1875, 0.9909, 0.1562, 0.9909, 0.1562, 0.9827, 0.2188, 0.9827, 0.2188, 0.9909, 0.1875, 0.9909, 0.1875, 0.9827, 0.25, 0.9827, 0.25, 0.9909, 0.2188, 0.9909, 0.2188, 0.9827, 0.2812, 0.9827, 0.2813, 0.9909, 0.25, 0.9909, 0.25, 0.9827, 0.3125, 0.9827, 0.3125, 0.9909, 0.2813, 0.9909, 0.2812, 0.9827, 0.3438, 0.9827, 0.3437, 0.9909, 0.3125, 0.9909, 0.3125, 0.9827, 0.375, 0.9827, 0.375, 0.9909, 0.3437, 0.9909, 0.3438, 0.9827, 0.4063, 0.9827, 0.4062, 0.9909, 0.375, 0.9909, 0.375, 0.9827, 0.4375, 0.9827, 0.4375, 0.9909, 0.4062, 0.9909, 0.4063, 0.9827, 0.4688, 0.9827, 0.4688, 0.9909, 0.4375, 0.9909, 0.4375, 0.9827, 0.5, 0.9827, 0.5, 0.9909, 0.4688, 0.9909, 0.4688, 0.9827, 0.5312, 0.9827, 0.5312, 0.9909, 0.5, 0.9909, 0.5, 0.9827, 0.5625, 0.9827, 0.5625, 0.9909, 0.5312, 0.9909, 0.5312, 0.9827, 0.5938, 0.9827, 0.5938, 0.9909, 0.5625, 0.9909, 0.5625, 0.9827, 0.625, 0.9827, 0.625, 0.9909, 0.5938, 0.9909, 0.5938, 0.9827, 0.6562, 0.9827, 0.6562, 0.9909, 0.625, 0.9909, 0.625, 0.9827, 0.6875, 0.9827, 0.6875, 0.9909, 0.6562, 0.9909, 0.6562, 0.9827, 0.7188, 0.9827, 0.7188, 0.9909, 0.6875, 0.9909, 0.6875, 0.9827, 0.75, 0.9827, 0.75, 0.9909, 0.7188, 0.9909, 0.7188, 0.9827, 0.7812, 0.9827, 0.7812, 0.9909, 0.75, 0.9909, 0.75, 0.9827, 0.8125, 0.9827, 0.8125, 0.9909, 0.7812, 0.9909, 0.7812, 0.9827, 0.8438, 0.9827, 0.8437, 0.9909, 0.8125, 0.9909, 0.8125, 0.9827, 0.875, 0.9827, 0.875, 0.9909, 0.8437, 0.9909, 0.8438, 0.9827, 0.9062, 0.9827, 0.9062, 0.9909, 0.875, 0.9909, 0.875, 0.9827, 0.9375, 0.9827, 0.9375, 0.9909, 0.9062, 0.9909, 0.9062, 0.9827, 0.9688, 0.9827, 0.9688, 0.9909, 0.9375, 0.9909, 0.9375, 0.9827, 1.0, 0.9827, 1.0, 0.9909, 0.9688, 0.9909, 0.9688, 0.9827, 0.03128, 0.9924, 0.03125, 0.997, 0.0004566, 0.997, 0.000117, 0.9924, 0.0625, 0.9924, 0.06249, 0.997, 0.03125, 0.997, 0.03128, 0.9924, 0.09375, 0.9924, 0.09375, 0.997, 0.06249, 0.997, 0.0625, 0.9924, 0.125, 0.9924, 0.125, 0.997, 0.09375, 0.997, 0.09375, 0.9924, 0.1562, 0.9924, 0.1561, 0.9971, 0.125, 0.997, 0.125, 0.9924, 0.1875, 0.9924, 0.1875, 0.997, 0.1561, 0.9971, 0.1562, 0.9924, 0.2188, 0.9924, 0.2187, 0.997, 0.1875, 0.997, 0.1875, 0.9924, 0.25, 0.9924, 0.25, 0.997, 0.2187, 0.997, 0.2188, 0.9924, 0.2813, 0.9924, 0.2813, 0.997, 0.25, 0.997, 0.25, 0.9924, 0.3125, 0.9924, 0.3125, 0.997, 0.2813, 0.997, 0.2813, 0.9924, 0.3437, 0.9924, 0.3438, 0.997, 0.3125, 0.997, 0.3125, 0.9924, 0.375, 0.9924, 0.375, 0.997, 0.3438, 0.997, 0.3437, 0.9924, 0.4063, 0.9924, 0.4064, 0.997, 0.375, 0.997, 0.375, 0.9924, 0.4375, 0.9924, 0.4375, 0.997, 0.4064, 0.997, 0.4063, 0.9924, 0.4688, 0.9924, 0.4688, 0.997, 0.4375, 0.997, 0.4375, 0.9924, 0.5, 0.9924, 0.5, 0.997, 0.4688, 0.997, 0.4688, 0.9924, 0.5312, 0.9924, 0.5312, 0.997, 0.5, 0.997, 0.5, 0.9924, 0.5625, 0.9924, 0.5625, 0.997, 0.5312, 0.997, 0.5312, 0.9924, 0.5937, 0.9924, 0.5938, 0.997, 0.5625, 0.997, 0.5625, 0.9924, 0.625, 0.9924, 0.625, 0.997, 0.5938, 0.997, 0.5937, 0.9924, 0.6562, 0.9924, 0.6562, 0.997, 0.625, 0.997, 0.625, 0.9924, 0.6875, 0.9924, 0.6875, 0.997, 0.6562, 0.997, 0.6562, 0.9924, 0.7188, 0.9924, 0.7188, 0.997, 0.6875, 0.997, 0.6875, 0.9924, 0.75, 0.9924, 0.75, 0.997, 0.7188, 0.997, 0.7188, 0.9924, 0.7812, 0.9924, 0.7812, 0.997, 0.75, 0.997, 0.75, 0.9924, 0.8125, 0.9924, 0.8125, 0.997, 0.7812, 0.997, 0.7812, 0.9924, 0.8437, 0.9924, 0.8438, 0.997, 0.8125, 0.997, 0.8125, 0.9924, 0.875, 0.9924, 0.875, 0.997, 0.8438, 0.997, 0.8437, 0.9924, 0.906, 0.9924, 0.9062, 0.997, 0.875, 0.997, 0.875, 0.9924, 0.9375, 0.9924, 0.9375, 0.997, 0.9062, 0.997, 0.906, 0.9924, 0.9688, 0.9924, 0.9688, 0.997, 0.9375, 0.997, 0.9375, 0.9924, 1.0, 0.9924, 1.0, 0.997, 0.9688, 0.997, 0.9688, 0.9924, 0.03125, 0.997, 0.03125, 0.9994, 9.92e-05, 0.9994, 0.0004566, 0.997, 0.06249, 0.997, 0.0625, 0.9994, 0.03125, 0.9994, 0.03125, 0.997, 0.09375, 0.997, 0.09375, 0.9994, 0.0625, 0.9994, 0.06249, 0.997, 0.125, 0.997, 0.125, 0.9994, 0.09375, 0.9994, 0.09375, 0.997, 0.1561, 0.9971, 0.1562, 0.9994, 0.125, 0.9994, 0.125, 0.997, 0.1875, 0.997, 0.1875, 0.9994, 0.1562, 0.9994, 0.1561, 0.9971, 0.2187, 0.997, 0.2188, 0.9994, 0.1875, 0.9994, 0.1875, 0.997, 0.25, 0.997, 0.25, 0.9994, 0.2188, 0.9994, 0.2187, 0.997, 0.2813, 0.997, 0.2812, 0.9994, 0.25, 0.9994, 0.25, 0.997, 0.3125, 0.997, 0.3125, 0.9994, 0.2812, 0.9994, 0.2813, 0.997, 0.3438, 0.997, 0.3438, 0.9994, 0.3125, 0.9994, 0.3125, 0.997, 0.375, 0.997, 0.375, 0.9994, 0.3438, 0.9994, 0.3438, 0.997, 0.4064, 0.997, 0.4063, 0.9994, 0.375, 0.9994, 0.375, 0.997, 0.4375, 0.997, 0.4375, 0.9994, 0.4063, 0.9994, 0.4064, 0.997, 0.4688, 0.997, 0.4688, 0.9994, 0.4375, 0.9994, 0.4375, 0.997, 0.5, 0.997, 0.5, 0.9994, 0.4688, 0.9994, 0.4688, 0.997, 0.5312, 0.997, 0.5312, 0.9994, 0.5, 0.9994, 0.5, 0.997, 0.5625, 0.997, 0.5625, 0.9994, 0.5312, 0.9994, 0.5312, 0.997, 0.5938, 0.997, 0.5938, 0.9994, 0.5625, 0.9994, 0.5625, 0.997, 0.625, 0.997, 0.625, 0.9994, 0.5938, 0.9994, 0.5938, 0.997, 0.6562, 0.997, 0.6562, 0.9994, 0.625, 0.9994, 0.625, 0.997, 0.6875, 0.997, 0.6875, 0.9994, 0.6562, 0.9994, 0.6562, 0.997, 0.7188, 0.997, 0.7188, 0.9994, 0.6875, 0.9994, 0.6875, 0.997, 0.75, 0.997, 0.75, 0.9994, 0.7188, 0.9994, 0.7188, 0.997, 0.7812, 0.997, 0.7813, 0.9994, 0.75, 0.9994, 0.75, 0.997, 0.8125, 0.997, 0.8125, 0.9994, 0.7813, 0.9994, 0.7812, 0.997, 0.8438, 0.997, 0.8438, 0.9994, 0.8125, 0.9994, 0.8125, 0.997, 0.875, 0.997, 0.875, 0.9994, 0.8438, 0.9994, 0.8438, 0.997, 0.9062, 0.997, 0.9062, 0.9994, 0.875, 0.9994, 0.875, 0.997, 0.9375, 0.997, 0.9375, 0.9994, 0.9062, 0.9994, 0.9062, 0.997, 0.9688, 0.997, 0.9688, 0.9994, 0.9375, 0.9994, 0.9375, 0.997, 1.0, 0.997, 1.0, 0.9994, 0.9688, 0.9994, 0.9688, 0.997, 0.03125, 0.9994, 0.03124, 0.9999, 8.624e-05, 0.9999, 9.92e-05, 0.9994, 0.0625, 0.9994, 0.06249, 0.9999, 0.03124, 0.9999, 0.03125, 0.9994, 0.09375, 0.9994, 0.09375, 0.9999, 0.06249, 0.9999, 0.0625, 0.9994, 0.125, 0.9994, 0.125, 0.9999, 0.09375, 0.9999, 0.09375, 0.9994, 0.1562, 0.9994, 0.1562, 0.9999, 0.125, 0.9999, 0.125, 0.9994, 0.1875, 0.9994, 0.1875, 0.9999, 0.1562, 0.9999, 0.1562, 0.9994, 0.2188, 0.9994, 0.2188, 0.9999, 0.1875, 0.9999, 0.1875, 0.9994, 0.25, 0.9994, 0.25, 0.9999, 0.2188, 0.9999, 0.2188, 0.9994, 0.2812, 0.9994, 0.2812, 0.9999, 0.25, 0.9999, 0.25, 0.9994, 0.3125, 0.9994, 0.3125, 0.9999, 0.2812, 0.9999, 0.2812, 0.9994, 0.3438, 0.9994, 0.3438, 0.9999, 0.3125, 0.9999, 0.3125, 0.9994, 0.375, 0.9994, 0.375, 0.9999, 0.3438, 0.9999, 0.3438, 0.9994, 0.4063, 0.9994, 0.4063, 0.9999, 0.375, 0.9999, 0.375, 0.9994, 0.4375, 0.9994, 0.4375, 0.9999, 0.4063, 0.9999, 0.4063, 0.9994, 0.4688, 0.9994, 0.4688, 0.9999, 0.4375, 0.9999, 0.4375, 0.9994, 0.5, 0.9994, 0.5, 0.9999, 0.4688, 0.9999, 0.4688, 0.9994, 0.5312, 0.9994, 0.5312, 0.9999, 0.5, 0.9999, 0.5, 0.9994, 0.5625, 0.9994, 0.5625, 0.9999, 0.5312, 0.9999, 0.5312, 0.9994, 0.5938, 0.9994, 0.5938, 0.9999, 0.5625, 0.9999, 0.5625, 0.9994, 0.625, 0.9994, 0.625, 0.9999, 0.5938, 0.9999, 0.5938, 0.9994, 0.6562, 0.9994, 0.6562, 0.9999, 0.625, 0.9999, 0.625, 0.9994, 0.6875, 0.9994, 0.6875, 0.9999, 0.6562, 0.9999, 0.6562, 0.9994, 0.7188, 0.9994, 0.7187, 0.9999, 0.6875, 0.9999, 0.6875, 0.9994, 0.75, 0.9994, 0.75, 0.9999, 0.7187, 0.9999, 0.7188, 0.9994, 0.7813, 0.9994, 0.7813, 0.9999, 0.75, 0.9999, 0.75, 0.9994, 0.8125, 0.9994, 0.8125, 0.9999, 0.7813, 0.9999, 0.7813, 0.9994, 0.8438, 0.9994, 0.8438, 0.9999, 0.8125, 0.9999, 0.8125, 0.9994, 0.875, 0.9994, 0.875, 0.9999, 0.8438, 0.9999, 0.8438, 0.9994, 0.9062, 0.9994, 0.9062, 0.9999, 0.875, 0.9999, 0.875, 0.9994, 0.9375, 0.9994, 0.9375, 0.9999, 0.9062, 0.9999, 0.9062, 0.9994, 0.9688, 0.9994, 0.9688, 0.9999, 0.9375, 0.9999, 0.9375, 0.9994, 1.0, 0.9994, 0.9999, 0.9999, 0.9688, 0.9999, 0.9688, 0.9994, 0.03124, 0.9999, 0.03125, 0.9999, 4.31e-05, 0.9999, 8.624e-05, 0.9999, 0.06249, 0.9999, 0.0625, 0.9999, 0.03125, 0.9999, 0.03124, 0.9999, 0.09375, 0.9999, 0.09375, 0.9999, 0.0625, 0.9999, 0.06249, 0.9999, 0.125, 0.9999, 0.125, 0.9999, 0.09375, 0.9999, 0.09375, 0.9999, 0.1562, 0.9999, 0.1562, 0.9999, 0.125, 0.9999, 0.125, 0.9999, 0.1875, 0.9999, 0.1875, 0.9999, 0.1562, 0.9999, 0.1562, 0.9999, 0.2188, 0.9999, 0.2188, 0.9999, 0.1875, 0.9999, 0.1875, 0.9999, 0.25, 0.9999, 0.25, 0.9999, 0.2188, 0.9999, 0.2188, 0.9999, 0.2812, 0.9999, 0.2813, 0.9999, 0.25, 0.9999, 0.25, 0.9999, 0.3125, 0.9999, 0.3125, 0.9999, 0.2813, 0.9999, 0.2812, 0.9999, 0.3438, 0.9999, 0.3438, 0.9999, 0.3125, 0.9999, 0.3125, 0.9999, 0.375, 0.9999, 0.375, 0.9999, 0.3438, 0.9999, 0.3438, 0.9999, 0.4063, 0.9999, 0.4063, 0.9999, 0.375, 0.9999, 0.375, 0.9999, 0.4375, 0.9999, 0.4375, 0.9999, 0.4063, 0.9999, 0.4063, 0.9999, 0.4688, 0.9999, 0.4688, 0.9999, 0.4375, 0.9999, 0.4375, 0.9999, 0.5, 0.9999, 0.5, 0.9999, 0.4688, 0.9999, 0.4688, 0.9999, 0.5312, 0.9999, 0.5312, 0.9999, 0.5, 0.9999, 0.5, 0.9999, 0.5625, 0.9999, 0.5625, 0.9999, 0.5312, 0.9999, 0.5312, 0.9999, 0.5938, 0.9999, 0.5938, 0.9999, 0.5625, 0.9999, 0.5625, 0.9999, 0.625, 0.9999, 0.625, 0.9999, 0.5938, 0.9999, 0.5938, 0.9999, 0.6562, 0.9999, 0.6562, 0.9999, 0.625, 0.9999, 0.625, 0.9999, 0.6875, 0.9999, 0.6875, 0.9999, 0.6562, 0.9999, 0.6562, 0.9999, 0.7187, 0.9999, 0.7188, 0.9999, 0.6875, 0.9999, 0.6875, 0.9999, 0.75, 0.9999, 0.75, 0.9999, 0.7188, 0.9999, 0.7187, 0.9999, 0.7813, 0.9999, 0.7812, 0.9999, 0.75, 0.9999, 0.75, 0.9999, 0.8125, 0.9999, 0.8125, 0.9999, 0.7812, 0.9999, 0.7813, 0.9999, 0.8438, 0.9999, 0.8438, 0.9999, 0.8125, 0.9999, 0.8125, 0.9999, 0.875, 0.9999, 0.875, 0.9999, 0.8438, 0.9999, 0.8438, 0.9999, 0.9062, 0.9999, 0.9063, 0.9999, 0.875, 0.9999, 0.875, 0.9999, 0.9375, 0.9999, 0.9375, 0.9999, 0.9063, 0.9999, 0.9062, 0.9999, 0.9688, 0.9999, 0.9688, 0.9999, 0.9375, 0.9999, 0.9375, 0.9999, 0.9999, 0.9999, 1.0, 0.9999, 0.9688, 0.9999, 0.9688, 0.9999, 0.03125, 0.9999, 0.03125, 1.0, 1.948e-05, 1.0, 4.31e-05, 0.9999, 0.0625, 0.9999, 0.0625, 1.0, 0.03125, 1.0, 0.03125, 0.9999, 0.09375, 0.9999, 0.09375, 1.0, 0.0625, 1.0, 0.0625, 0.9999, 0.125, 0.9999, 0.125, 1.0, 0.09375, 1.0, 0.09375, 0.9999, 0.1562, 0.9999, 0.1562, 1.0, 0.125, 1.0, 0.125, 0.9999, 0.1875, 0.9999, 0.1875, 1.0, 0.1562, 1.0, 0.1562, 0.9999, 0.2188, 0.9999, 0.2188, 1.0, 0.1875, 1.0, 0.1875, 0.9999, 0.25, 0.9999, 0.25, 1.0, 0.2188, 1.0, 0.2188, 0.9999, 0.2813, 0.9999, 0.2812, 1.0, 0.25, 1.0, 0.25, 0.9999, 0.3125, 0.9999, 0.3125, 1.0, 0.2812, 1.0, 0.2813, 0.9999, 0.3438, 0.9999, 0.3438, 1.0, 0.3125, 1.0, 0.3125, 0.9999, 0.375, 0.9999, 0.375, 1.0, 0.3438, 1.0, 0.3438, 0.9999, 0.4063, 0.9999, 0.4063, 1.0, 0.375, 1.0, 0.375, 0.9999, 0.4375, 0.9999, 0.4375, 1.0, 0.4063, 1.0, 0.4063, 0.9999, 0.4688, 0.9999, 0.4688, 1.0, 0.4375, 1.0, 0.4375, 0.9999, 0.5, 0.9999, 0.5, 1.0, 0.4688, 1.0, 0.4688, 0.9999, 0.5312, 0.9999, 0.5312, 1.0, 0.5, 1.0, 0.5, 0.9999, 0.5625, 0.9999, 0.5625, 1.0, 0.5312, 1.0, 0.5312, 0.9999, 0.5938, 0.9999, 0.5938, 1.0, 0.5625, 1.0, 0.5625, 0.9999, 0.625, 0.9999, 0.625, 1.0, 0.5938, 1.0, 0.5938, 0.9999, 0.6562, 0.9999, 0.6562, 1.0, 0.625, 1.0, 0.625, 0.9999, 0.6875, 0.9999, 0.6875, 1.0, 0.6562, 1.0, 0.6562, 0.9999, 0.7188, 0.9999, 0.7188, 1.0, 0.6875, 1.0, 0.6875, 0.9999, 0.75, 0.9999, 0.75, 1.0, 0.7188, 1.0, 0.7188, 0.9999, 0.7812, 0.9999, 0.7812, 1.0, 0.75, 1.0, 0.75, 0.9999, 0.8125, 0.9999, 0.8125, 1.0, 0.7812, 1.0, 0.7812, 0.9999, 0.8438, 0.9999, 0.8438, 1.0, 0.8125, 1.0, 0.8125, 0.9999, 0.875, 0.9999, 0.875, 1.0, 0.8438, 1.0, 0.8438, 0.9999, 0.9063, 0.9999, 0.9062, 1.0, 0.875, 1.0, 0.875, 0.9999, 0.9375, 0.9999, 0.9375, 1.0, 0.9062, 1.0, 0.9063, 0.9999, 0.9688, 0.9999, 0.9688, 1.0, 0.9375, 1.0, 0.9375, 0.9999, 1.0, 0.9999, 1.0, 1.0, 0.9688, 1.0, 0.9688, 0.9999, 1.0, 0.9909, 1.0, 0.9924, 0.9688, 0.9924, 0.9688, 0.9909, 0.9688, 0.9909, 0.9688, 0.9924, 0.9375, 0.9924, 0.9375, 0.9909, 0.9375, 0.9909, 0.9375, 0.9924, 0.906, 0.9924, 0.9062, 0.9909, 0.9062, 0.9909, 0.906, 0.9924, 0.875, 0.9924, 0.875, 0.9909, 0.875, 0.9909, 0.875, 0.9924, 0.8437, 0.9924, 0.8437, 0.9909, 0.8437, 0.9909, 0.8437, 0.9924, 0.8125, 0.9924, 0.8125, 0.9909, 0.8125, 0.9909, 0.8125, 0.9924, 0.7812, 0.9924, 0.7812, 0.9909, 0.7812, 0.9909, 0.7812, 0.9924, 0.75, 0.9924, 0.75, 0.9909, 0.75, 0.9909, 0.75, 0.9924, 0.7188, 0.9924, 0.7188, 0.9909, 0.7188, 0.9909, 0.7188, 0.9924, 0.6875, 0.9924, 0.6875, 0.9909, 0.6875, 0.9909, 0.6875, 0.9924, 0.6562, 0.9924, 0.6562, 0.9909, 0.6562, 0.9909, 0.6562, 0.9924, 0.625, 0.9924, 0.625, 0.9909, 0.625, 0.9909, 0.625, 0.9924, 0.5937, 0.9924, 0.5938, 0.9909, 0.5938, 0.9909, 0.5937, 0.9924, 0.5625, 0.9924, 0.5625, 0.9909, 0.5625, 0.9909, 0.5625, 0.9924, 0.5312, 0.9924, 0.5312, 0.9909, 0.5312, 0.9909, 0.5312, 0.9924, 0.5, 0.9924, 0.5, 0.9909, 0.5, 0.9909, 0.5, 0.9924, 0.4688, 0.9924, 0.4688, 0.9909, 0.4688, 0.9909, 0.4688, 0.9924, 0.4375, 0.9924, 0.4375, 0.9909, 0.4375, 0.9909, 0.4375, 0.9924, 0.4063, 0.9924, 0.4062, 0.9909, 0.4062, 0.9909, 0.4063, 0.9924, 0.375, 0.9924, 0.375, 0.9909, 0.375, 0.9909, 0.375, 0.9924, 0.3437, 0.9924, 0.3437, 0.9909, 0.3437, 0.9909, 0.3437, 0.9924, 0.3125, 0.9924, 0.3125, 0.9909, 0.3125, 0.9909, 0.3125, 0.9924, 0.2813, 0.9924, 0.2813, 0.9909, 0.2813, 0.9909, 0.2813, 0.9924, 0.25, 0.9924, 0.25, 0.9909, 0.25, 0.9909, 0.25, 0.9924, 0.2188, 0.9924, 0.2188, 0.9909, 0.2188, 0.9909, 0.2188, 0.9924, 0.1875, 0.9924, 0.1875, 0.9909, 0.1875, 0.9909, 0.1875, 0.9924, 0.1562, 0.9924, 0.1562, 0.9909, 0.1562, 0.9909, 0.1562, 0.9924, 0.125, 0.9924, 0.125, 0.9909, 0.125, 0.9909, 0.125, 0.9924, 0.09375, 0.9924, 0.09375, 0.9909, 0.09375, 0.9909, 0.09375, 0.9924, 0.0625, 0.9924, 0.0625, 0.9909, 0.0625, 0.9909, 0.0625, 0.9924, 0.03128, 0.9924, 0.03125, 0.9909, 0.03125, 0.9909, 0.03128, 0.9924, 0.000117, 0.9924, 0.0, 0.9909, 0.03125, 1.0, 0.03125, 1.0, 1.081e-05, 1.0, 1.948e-05, 1.0, 0.0625, 1.0, 0.0625, 1.0, 0.03125, 1.0, 0.03125, 1.0, 0.09375, 1.0, 0.09375, 1.0, 0.0625, 1.0, 0.0625, 1.0, 0.125, 1.0, 0.125, 1.0, 0.09375, 1.0, 0.09375, 1.0, 0.1562, 1.0, 0.1562, 1.0, 0.125, 1.0, 0.125, 1.0, 0.1875, 1.0, 0.1875, 1.0, 0.1562, 1.0, 0.1562, 1.0, 0.2188, 1.0, 0.2188, 1.0, 0.1875, 1.0, 0.1875, 1.0, 0.25, 1.0, 0.25, 1.0, 0.2188, 1.0, 0.2188, 1.0, 0.2812, 1.0, 0.2812, 1.0, 0.25, 1.0, 0.25, 1.0, 0.3125, 1.0, 0.3125, 1.0, 0.2812, 1.0, 0.2812, 1.0, 0.3438, 1.0, 0.3438, 1.0, 0.3125, 1.0, 0.3125, 1.0, 0.375, 1.0, 0.375, 1.0, 0.3438, 1.0, 0.3438, 1.0, 0.4063, 1.0, 0.4063, 1.0, 0.375, 1.0, 0.375, 1.0, 0.4375, 1.0, 0.4375, 1.0, 0.4063, 1.0, 0.4063, 1.0, 0.4688, 1.0, 0.4688, 1.0, 0.4375, 1.0, 0.4375, 1.0, 0.5, 1.0, 0.5, 1.0, 0.4688, 1.0, 0.4688, 1.0, 0.5312, 1.0, 0.5312, 1.0, 0.5, 1.0, 0.5, 1.0, 0.5625, 1.0, 0.5625, 1.0, 0.5312, 1.0, 0.5312, 1.0, 0.5938, 1.0, 0.5938, 1.0, 0.5625, 1.0, 0.5625, 1.0, 0.625, 1.0, 0.625, 1.0, 0.5938, 1.0, 0.5938, 1.0, 0.6562, 1.0, 0.6562, 1.0, 0.625, 1.0, 0.625, 1.0, 0.6875, 1.0, 0.6875, 1.0, 0.6562, 1.0, 0.6562, 1.0, 0.7188, 1.0, 0.7188, 1.0, 0.6875, 1.0, 0.6875, 1.0, 0.75, 1.0, 0.75, 1.0, 0.7188, 1.0, 0.7188, 1.0, 0.7812, 1.0, 0.7812, 1.0, 0.75, 1.0, 0.75, 1.0, 0.8125, 1.0, 0.8126, 1.0, 0.7812, 1.0, 0.7812, 1.0, 0.8438, 1.0, 0.8438, 1.0, 0.8126, 1.0, 0.8125, 1.0, 0.875, 1.0, 0.875, 1.0, 0.8438, 1.0, 0.8438, 1.0, 0.9062, 1.0, 0.9062, 1.0, 0.875, 1.0, 0.875, 1.0, 0.9375, 1.0, 0.9375, 1.0, 0.9062, 1.0, 0.9062, 1.0, 0.9688, 1.0, 0.9688, 1.0, 0.9375, 1.0, 0.9375, 1.0, 1.0, 1.0, 1.0, 1.0, 0.9688, 1.0, 0.9688, 1.0])
me_cylinder.update()
me_cylinder_002 = bpy.data.meshes.new('Cylinder.002')
me_cylinder_002.from_pydata([(-1.289, 1.0, -6.368), (-1.289, 1.0, 0.3147), (-1.094, 0.9808, -6.368), (-1.094, 0.9808, 0.3147), (-0.9063, 0.9239, -6.368), (-0.9063, 0.9239, 0.3147), (-0.7334, 0.8315, -6.368), (-0.7334, 0.8315, 0.3147), (-0.5819, 0.7071, -6.368), (-0.5819, 0.7071, 0.3147), (-0.4575, 0.5556, -6.368), (-0.4575, 0.5556, 0.3147), (-0.3651, 0.3827, -6.368), (-0.3651, 0.3827, 0.3147), (-0.3082, 0.1951, -6.368), (-0.3082, 0.1951, 0.3147), (-0.289, 0.0, -6.368), (-0.289, 0.0, 0.3147), (-0.3082, -0.1951, -6.368), (-0.3082, -0.1951, 0.3147), (-0.3651, -0.3827, -6.368), (-0.3651, -0.3827, 0.3147), (-0.4575, -0.5556, -6.368), (-0.4575, -0.5556, 0.3147), (-0.5819, -0.7071, -6.368), (-0.5819, -0.7071, 0.3147), (-0.7334, -0.8315, -6.368), (-0.7334, -0.8315, 0.3147), (-0.9063, -0.9239, -6.368), (-0.9063, -0.9239, 0.3147), (-1.094, -0.9808, -6.368), (-1.094, -0.9808, 0.3147), (-1.289, -1.0, -6.368), (-1.289, -1.0, 0.3147), (-1.484, -0.9808, -6.368), (-1.484, -0.9808, 0.3147), (-1.672, -0.9239, -6.368), (-1.672, -0.9239, 0.3147), (-1.845, -0.8315, -6.368), (-1.845, -0.8315, 0.3147), (-1.996, -0.7071, -6.368), (-1.996, -0.7071, 0.3147), (-2.12, -0.5556, -6.368), (-2.12, -0.5556, 0.3147), (-2.213, -0.3827, -6.368), (-2.213, -0.3827, 0.3147), (-2.27, -0.1951, -6.368), (-2.27, -0.1951, 0.3147), (-2.289, 0.0, -6.368), (-2.289, 0.0, 0.3147), (-2.27, 0.1951, -6.368), (-2.27, 0.1951, 0.3147), (-2.213, 0.3827, -6.368), (-2.213, 0.3827, 0.3147), (-2.12, 0.5556, -6.368), (-2.12, 0.5556, 0.3147), (-1.996, 0.7071, -6.368), (-1.996, 0.7071, 0.3147), (-1.845, 0.8315, -6.368), (-1.845, 0.8315, 0.3147), (-1.672, 0.9239, -6.368), (-1.672, 0.9239, 0.3147), (-1.484, 0.9808, -6.368), (-1.484, 0.9808, 0.3147), (-1.289, 3.441, -6.368), (-1.289, 3.441, 0.3147), (-1.094, 3.421, -6.368), (-1.094, 3.421, 0.3147), (-0.9063, 3.364, -6.368), (-0.9063, 3.364, 0.3147), (-0.7334, 3.272, -6.368), (-0.7334, 3.272, 0.3147), (-0.5819, 3.148, -6.368), (-0.5819, 3.148, 0.3147), (-0.4575, 2.996, -6.368), (-0.4575, 2.996, 0.3147), (-0.3651, 2.823, -6.368), (-0.3651, 2.823, 0.3147), (-0.3082, 2.636, -6.368), (-0.3082, 2.636, 0.3147), (-0.289, 2.441, -6.368), (-0.289, 2.441, 0.3147), (-0.3082, 2.245, -6.368), (-0.3082, 2.245, 0.3147), (-0.3651, 2.058, -6.368), (-0.3651, 2.058, 0.3147), (-0.4575, 1.885, -6.368), (-0.4575, 1.885, 0.3147), (-0.5819, 1.733, -6.368), (-0.5819, 1.733, 0.3147), (-0.7334, 1.609, -6.368), (-0.7334, 1.609, 0.3147), (-0.9063, 1.517, -6.368), (-0.9063, 1.517, 0.3147), (-1.094, 1.46, -6.368), (-1.094, 1.46, 0.3147), (-1.289, 1.441, -6.368), (-1.289, 1.441, 0.3147), (-1.484, 1.46, -6.368), (-1.484, 1.46, 0.3147), (-1.672, 1.517, -6.368), (-1.672, 1.517, 0.3147), (-1.845, 1.609, -6.368), (-1.845, 1.609, 0.3147), (-1.996, 1.733, -6.368), (-1.996, 1.733, 0.3147), (-2.12, 1.885, -6.368), (-2.12, 1.885, 0.3147), (-2.213, 2.058, -6.368), (-2.213, 2.058, 0.3147), (-2.27, 2.245, -6.368), (-2.27, 2.245, 0.3147), (-2.289, 2.441, -6.368), (-2.289, 2.441, 0.3147), (-2.27, 2.636, -6.368), (-2.27, 2.636, 0.3147), (-2.213, 2.823, -6.368), (-2.213, 2.823, 0.3147), (-2.12, 2.996, -6.368), (-2.12, 2.996, 0.3147), (-1.996, 3.148, -6.368), (-1.996, 3.148, 0.3147), (-1.845, 3.272, -6.368), (-1.845, 3.272, 0.3147), (-1.672, 3.364, -6.368), (-1.672, 3.364, 0.3147), (-1.484, 3.421, -6.368), (-1.484, 3.421, 0.3147), (-1.289, 5.931, -6.368), (-1.289, 5.931, 0.3147), (-1.094, 5.911, -6.368), (-1.094, 5.911, 0.3147), (-0.9063, 5.855, -6.368), (-0.9063, 5.855, 0.3147), (-0.7334, 5.762, -6.368), (-0.7334, 5.762, 0.3147), (-0.5819, 5.638, -6.368), (-0.5819, 5.638, 0.3147), (-0.4575, 5.486, -6.368), (-0.4575, 5.486, 0.3147), (-0.3651, 5.313, -6.368), (-0.3651, 5.313, 0.3147), (-0.3082, 5.126, -6.368), (-0.3082, 5.126, 0.3147), (-0.289, 4.931, -6.368), (-0.289, 4.931, 0.3147), (-0.3082, 4.736, -6.368), (-0.3082, 4.736, 0.3147), (-0.3651, 4.548, -6.368), (-0.3651, 4.548, 0.3147), (-0.4575, 4.375, -6.368), (-0.4575, 4.375, 0.3147), (-0.5819, 4.224, -6.368), (-0.5819, 4.224, 0.3147), (-0.7334, 4.099, -6.368), (-0.7334, 4.099, 0.3147), (-0.9063, 4.007, -6.368), (-0.9063, 4.007, 0.3147), (-1.094, 3.95, -6.368), (-1.094, 3.95, 0.3147), (-1.289, 3.931, -6.368), (-1.289, 3.931, 0.3147), (-1.484, 3.95, -6.368), (-1.484, 3.95, 0.3147), (-1.672, 4.007, -6.368), (-1.672, 4.007, 0.3147), (-1.845, 4.099, -6.368), (-1.845, 4.099, 0.3147), (-1.996, 4.224, -6.368), (-1.996, 4.224, 0.3147), (-2.12, 4.375, -6.368), (-2.12, 4.375, 0.3147), (-2.213, 4.548, -6.368), (-2.213, 4.548, 0.3147), (-2.27, 4.736, -6.368), (-2.27, 4.736, 0.3147), (-2.289, 4.931, -6.368), (-2.289, 4.931, 0.3147), (-2.27, 5.126, -6.368), (-2.27, 5.126, 0.3147), (-2.213, 5.313, -6.368), (-2.213, 5.313, 0.3147), (-2.12, 5.486, -6.368), (-2.12, 5.486, 0.3147), (-1.996, 5.638, -6.368), (-1.996, 5.638, 0.3147), (-1.845, 5.762, -6.368), (-1.845, 5.762, 0.3147), (-1.672, 5.855, -6.368), (-1.672, 5.855, 0.3147), (-1.484, 5.911, -6.368), (-1.484, 5.911, 0.3147), (-1.289, 8.408, -6.368), (-1.289, 8.408, 0.3147), (-1.094, 8.388, -6.368), (-1.094, 8.388, 0.3147), (-0.9063, 8.332, -6.368), (-0.9063, 8.332, 0.3147), (-0.7334, 8.239, -6.368), (-0.7334, 8.239, 0.3147), (-0.5819, 8.115, -6.368), (-0.5819, 8.115, 0.3147), (-0.4575, 7.963, -6.368), (-0.4575, 7.963, 0.3147), (-0.3651, 7.79, -6.368), (-0.3651, 7.79, 0.3147), (-0.3082, 7.603, -6.368), (-0.3082, 7.603, 0.3147), (-0.289, 7.408, -6.368), (-0.289, 7.408, 0.3147), (-0.3082, 7.213, -6.368), (-0.3082, 7.213, 0.3147), (-0.3651, 7.025, -6.368), (-0.3651, 7.025, 0.3147), (-0.4575, 6.852, -6.368), (-0.4575, 6.852, 0.3147), (-0.5819, 6.701, -6.368), (-0.5819, 6.701, 0.3147), (-0.7334, 6.576, -6.368), (-0.7334, 6.576, 0.3147), (-0.9063, 6.484, -6.368), (-0.9063, 6.484, 0.3147), (-1.094, 6.427, -6.368), (-1.094, 6.427, 0.3147), (-1.289, 6.408, -6.368), (-1.289, 6.408, 0.3147), (-1.484, 6.427, -6.368), (-1.484, 6.427, 0.3147), (-1.672, 6.484, -6.368), (-1.672, 6.484, 0.3147), (-1.845, 6.576, -6.368), (-1.845, 6.576, 0.3147), (-1.996, 6.701, -6.368), (-1.996, 6.701, 0.3147), (-2.12, 6.852, -6.368), (-2.12, 6.852, 0.3147), (-2.213, 7.025, -6.368), (-2.213, 7.025, 0.3147), (-2.27, 7.213, -6.368), (-2.27, 7.213, 0.3147), (-2.289, 7.408, -6.368), (-2.289, 7.408, 0.3147), (-2.27, 7.603, -6.368), (-2.27, 7.603, 0.3147), (-2.213, 7.79, -6.368), (-2.213, 7.79, 0.3147), (-2.12, 7.963, -6.368), (-2.12, 7.963, 0.3147), (-1.996, 8.115, -6.368), (-1.996, 8.115, 0.3147), (-1.845, 8.239, -6.368), (-1.845, 8.239, 0.3147), (-1.672, 8.332, -6.368), (-1.672, 8.332, 0.3147), (-1.484, 8.388, -6.368), (-1.484, 8.388, 0.3147), (-1.289, 10.88, -6.368), (-1.289, 10.88, 0.3147), (-1.094, 10.86, -6.368), (-1.094, 10.86, 0.3147), (-0.9063, 10.81, -6.368), (-0.9063, 10.81, 0.3147), (-0.7334, 10.71, -6.368), (-0.7334, 10.71, 0.3147), (-0.5819, 10.59, -6.368), (-0.5819, 10.59, 0.3147), (-0.4575, 10.44, -6.368), (-0.4575, 10.44, 0.3147), (-0.3651, 10.26, -6.368), (-0.3651, 10.26, 0.3147), (-0.3082, 10.08, -6.368), (-0.3082, 10.08, 0.3147), (-0.289, 9.882, -6.368), (-0.289, 9.882, 0.3147), (-0.3082, 9.687, -6.368), (-0.3082, 9.687, 0.3147), (-0.3651, 9.499, -6.368), (-0.3651, 9.499, 0.3147), (-0.4575, 9.326, -6.368), (-0.4575, 9.326, 0.3147), (-0.5819, 9.175, -6.368), (-0.5819, 9.175, 0.3147), (-0.7334, 9.051, -6.368), (-0.7334, 9.051, 0.3147), (-0.9063, 8.958, -6.368), (-0.9063, 8.958, 0.3147), (-1.094, 8.901, -6.368), (-1.094, 8.901, 0.3147), (-1.289, 8.882, -6.368), (-1.289, 8.882, 0.3147), (-1.484, 8.901, -6.368), (-1.484, 8.901, 0.3147), (-1.672, 8.958, -6.368), (-1.672, 8.958, 0.3147), (-1.845, 9.051, -6.368), (-1.845, 9.051, 0.3147), (-1.996, 9.175, -6.368), (-1.996, 9.175, 0.3147), (-2.12, 9.326, -6.368), (-2.12, 9.326, 0.3147), (-2.213, 9.499, -6.368), (-2.213, 9.499, 0.3147), (-2.27, 9.687, -6.368), (-2.27, 9.687, 0.3147), (-2.289, 9.882, -6.368), (-2.289, 9.882, 0.3147), (-2.27, 10.08, -6.368), (-2.27, 10.08, 0.3147), (-2.213, 10.26, -6.368), (-2.213, 10.26, 0.3147), (-2.12, 10.44, -6.368), (-2.12, 10.44, 0.3147), (-1.996, 10.59, -6.368), (-1.996, 10.59, 0.3147), (-1.845, 10.71, -6.368), (-1.845, 10.71, 0.3147), (-1.672, 10.81, -6.368), (-1.672, 10.81, 0.3147), (-1.484, 10.86, -6.368), (-1.484, 10.86, 0.3147), (-1.289, 13.35, -6.368), (-1.289, 13.35, 0.3147), (-1.094, 13.33, -6.368), (-1.094, 13.33, 0.3147), (-0.9063, 13.28, -6.368), (-0.9063, 13.28, 0.3147), (-0.7334, 13.19, -6.368), (-0.7334, 13.19, 0.3147), (-0.5819, 13.06, -6.368), (-0.5819, 13.06, 0.3147), (-0.4575, 12.91, -6.368), (-0.4575, 12.91, 0.3147), (-0.3651, 12.74, -6.368), (-0.3651, 12.74, 0.3147), (-0.3082, 12.55, -6.368), (-0.3082, 12.55, 0.3147), (-0.289, 12.35, -6.368), (-0.289, 12.35, 0.3147), (-0.3082, 12.16, -6.368), (-0.3082, 12.16, 0.3147), (-0.3651, 11.97, -6.368), (-0.3651, 11.97, 0.3147), (-0.4575, 11.8, -6.368), (-0.4575, 11.8, 0.3147), (-0.5819, 11.65, -6.368), (-0.5819, 11.65, 0.3147), (-0.7334, 11.52, -6.368), (-0.7334, 11.52, 0.3147), (-0.9063, 11.43, -6.368), (-0.9063, 11.43, 0.3147), (-1.094, 11.37, -6.368), (-1.094, 11.37, 0.3147), (-1.289, 11.35, -6.368), (-1.289, 11.35, 0.3147), (-1.484, 11.37, -6.368), (-1.484, 11.37, 0.3147), (-1.672, 11.43, -6.368), (-1.672, 11.43, 0.3147), (-1.845, 11.52, -6.368), (-1.845, 11.52, 0.3147), (-1.996, 11.65, -6.368), (-1.996, 11.65, 0.3147), (-2.12, 11.8, -6.368), (-2.12, 11.8, 0.3147), (-2.213, 11.97, -6.368), (-2.213, 11.97, 0.3147), (-2.27, 12.16, -6.368), (-2.27, 12.16, 0.3147), (-2.289, 12.35, -6.368), (-2.289, 12.35, 0.3147), (-2.27, 12.55, -6.368), (-2.27, 12.55, 0.3147), (-2.213, 12.74, -6.368), (-2.213, 12.74, 0.3147), (-2.12, 12.91, -6.368), (-2.12, 12.91, 0.3147), (-1.996, 13.06, -6.368), (-1.996, 13.06, 0.3147), (-1.845, 13.19, -6.368), (-1.845, 13.19, 0.3147), (-1.672, 13.28, -6.368), (-1.672, 13.28, 0.3147), (-1.484, 13.33, -6.368), (-1.484, 13.33, 0.3147), (-1.289, 15.76, -6.368), (-1.289, 15.76, 0.3147), (-1.094, 15.74, -6.368), (-1.094, 15.74, 0.3147), (-0.9063, 15.69, -6.368), (-0.9063, 15.69, 0.3147), (-0.7334, 15.59, -6.368), (-0.7334, 15.59, 0.3147), (-0.5819, 15.47, -6.368), (-0.5819, 15.47, 0.3147), (-0.4575, 15.32, -6.368), (-0.4575, 15.32, 0.3147), (-0.3651, 15.14, -6.368), (-0.3651, 15.14, 0.3147), (-0.3082, 14.96, -6.368), (-0.3082, 14.96, 0.3147), (-0.289, 14.76, -6.368), (-0.289, 14.76, 0.3147), (-0.3082, 14.57, -6.368), (-0.3082, 14.57, 0.3147), (-0.3651, 14.38, -6.368), (-0.3651, 14.38, 0.3147), (-0.4575, 14.21, -6.368), (-0.4575, 14.21, 0.3147), (-0.5819, 14.05, -6.368), (-0.5819, 14.05, 0.3147), (-0.7334, 13.93, -6.368), (-0.7334, 13.93, 0.3147), (-0.9063, 13.84, -6.368), (-0.9063, 13.84, 0.3147), (-1.094, 13.78, -6.368), (-1.094, 13.78, 0.3147), (-1.289, 13.76, -6.368), (-1.289, 13.76, 0.3147), (-1.484, 13.78, -6.368), (-1.484, 13.78, 0.3147), (-1.672, 13.84, -6.368), (-1.672, 13.84, 0.3147), (-1.845, 13.93, -6.368), (-1.845, 13.93, 0.3147), (-1.996, 14.05, -6.368), (-1.996, 14.05, 0.3147), (-2.12, 14.21, -6.368), (-2.12, 14.21, 0.3147), (-2.213, 14.38, -6.368), (-2.213, 14.38, 0.3147), (-2.27, 14.57, -6.368), (-2.27, 14.57, 0.3147), (-2.289, 14.76, -6.368), (-2.289, 14.76, 0.3147), (-2.27, 14.96, -6.368), (-2.27, 14.96, 0.3147), (-2.213, 15.14, -6.368), (-2.213, 15.14, 0.3147), (-2.12, 15.32, -6.368), (-2.12, 15.32, 0.3147), (-1.996, 15.47, -6.368), (-1.996, 15.47, 0.3147), (-1.845, 15.59, -6.368), (-1.845, 15.59, 0.3147), (-1.672, 15.69, -6.368), (-1.672, 15.69, 0.3147), (-1.484, 15.74, -6.368), (-1.484, 15.74, 0.3147), (-1.289, 18.29, -6.368), (-1.289, 18.29, 0.3147), (-1.094, 18.27, -6.368), (-1.094, 18.27, 0.3147), (-0.9063, 18.21, -6.368), (-0.9063, 18.21, 0.3147), (-0.7334, 18.12, -6.368), (-0.7334, 18.12, 0.3147), (-0.5819, 18.0, -6.368), (-0.5819, 18.0, 0.3147), (-0.4575, 17.85, -6.368), (-0.4575, 17.85, 0.3147), (-0.3651, 17.67, -6.368), (-0.3651, 17.67, 0.3147), (-0.3082, 17.48, -6.368), (-0.3082, 17.48, 0.3147), (-0.289, 17.29, -6.368), (-0.289, 17.29, 0.3147), (-0.3082, 17.09, -6.368), (-0.3082, 17.09, 0.3147), (-0.3651, 16.91, -6.368), (-0.3651, 16.91, 0.3147), (-0.4575, 16.73, -6.368), (-0.4575, 16.73, 0.3147), (-0.5819, 16.58, -6.368), (-0.5819, 16.58, 0.3147), (-0.7334, 16.46, -6.368), (-0.7334, 16.46, 0.3147), (-0.9063, 16.37, -6.368), (-0.9063, 16.37, 0.3147), (-1.094, 16.31, -6.368), (-1.094, 16.31, 0.3147), (-1.289, 16.29, -6.368), (-1.289, 16.29, 0.3147), (-1.484, 16.31, -6.368), (-1.484, 16.31, 0.3147), (-1.672, 16.37, -6.368), (-1.672, 16.37, 0.3147), (-1.845, 16.46, -6.368), (-1.845, 16.46, 0.3147), (-1.996, 16.58, -6.368), (-1.996, 16.58, 0.3147), (-2.12, 16.73, -6.368), (-2.12, 16.73, 0.3147), (-2.213, 16.91, -6.368), (-2.213, 16.91, 0.3147), (-2.27, 17.09, -6.368), (-2.27, 17.09, 0.3147), (-2.289, 17.29, -6.368), (-2.289, 17.29, 0.3147), (-2.27, 17.48, -6.368), (-2.27, 17.48, 0.3147), (-2.213, 17.67, -6.368), (-2.213, 17.67, 0.3147), (-2.12, 17.85, -6.368), (-2.12, 17.85, 0.3147), (-1.996, 18.0, -6.368), (-1.996, 18.0, 0.3147), (-1.845, 18.12, -6.368), (-1.845, 18.12, 0.3147), (-1.672, 18.21, -6.368), (-1.672, 18.21, 0.3147), (-1.484, 18.27, -6.368), (-1.484, 18.27, 0.3147)], [], [(0, 1, 3, 2), (2, 3, 5, 4), (4, 5, 7, 6), (6, 7, 9, 8), (8, 9, 11, 10), (10, 11, 13, 12), (12, 13, 15, 14), (14, 15, 17, 16), (16, 17, 19, 18), (18, 19, 21, 20), (20, 21, 23, 22), (22, 23, 25, 24), (24, 25, 27, 26), (26, 27, 29, 28), (28, 29, 31, 30), (30, 31, 33, 32), (32, 33, 35, 34), (34, 35, 37, 36), (36, 37, 39, 38), (38, 39, 41, 40), (40, 41, 43, 42), (42, 43, 45, 44), (44, 45, 47, 46), (46, 47, 49, 48), (48, 49, 51, 50), (50, 51, 53, 52), (52, 53, 55, 54), (54, 55, 57, 56), (56, 57, 59, 58), (58, 59, 61, 60), (3, 1, 63, 61, 59, 57, 55, 53, 51, 49, 47, 45, 43, 41, 39, 37, 35, 33, 31, 29, 27, 25, 23, 21, 19, 17, 15, 13, 11, 9, 7, 5), (60, 61, 63, 62), (62, 63, 1, 0), (0, 2, 4, 6, 8, 10, 12, 14, 16, 18, 20, 22, 24, 26, 28, 30, 32, 34, 36, 38, 40, 42, 44, 46, 48, 50, 52, 54, 56, 58, 60, 62), (64, 65, 67, 66), (66, 67, 69, 68), (68, 69, 71, 70), (70, 71, 73, 72), (72, 73, 75, 74), (74, 75, 77, 76), (76, 77, 79, 78), (78, 79, 81, 80), (80, 81, 83, 82), (82, 83, 85, 84), (84, 85, 87, 86), (86, 87, 89, 88), (88, 89, 91, 90), (90, 91, 93, 92), (92, 93, 95, 94), (94, 95, 97, 96), (96, 97, 99, 98), (98, 99, 101, 100), (100, 101, 103, 102), (102, 103, 105, 104), (104, 105, 107, 106), (106, 107, 109, 108), (108, 109, 111, 110), (110, 111, 113, 112), (112, 113, 115, 114), (114, 115, 117, 116), (116, 117, 119, 118), (118, 119, 121, 120), (120, 121, 123, 122), (122, 123, 125, 124), (67, 65, 127, 125, 123, 121, 119, 117, 115, 113, 111, 109, 107, 105, 103, 101, 99, 97, 95, 93, 91, 89, 87, 85, 83, 81, 79, 77, 75, 73, 71, 69), (124, 125, 127, 126), (126, 127, 65, 64), (64, 66, 68, 70, 72, 74, 76, 78, 80, 82, 84, 86, 88, 90, 92, 94, 96, 98, 100, 102, 104, 106, 108, 110, 112, 114, 116, 118, 120, 122, 124, 126), (128, 129, 131, 130), (130, 131, 133, 132), (132, 133, 135, 134), (134, 135, 137, 136), (136, 137, 139, 138), (138, 139, 141, 140), (140, 141, 143, 142), (142, 143, 145, 144), (144, 145, 147, 146), (146, 147, 149, 148), (148, 149, 151, 150), (150, 151, 153, 152), (152, 153, 155, 154), (154, 155, 157, 156), (156, 157, 159, 158), (158, 159, 161, 160), (160, 161, 163, 162), (162, 163, 165, 164), (164, 165, 167, 166), (166, 167, 169, 168), (168, 169, 171, 170), (170, 171, 173, 172), (172, 173, 175, 174), (174, 175, 177, 176), (176, 177, 179, 178), (178, 179, 181, 180), (180, 181, 183, 182), (182, 183, 185, 184), (184, 185, 187, 186), (186, 187, 189, 188), (131, 129, 191, 189, 187, 185, 183, 181, 179, 177, 175, 173, 171, 169, 167, 165, 163, 161, 159, 157, 155, 153, 151, 149, 147, 145, 143, 141, 139, 137, 135, 133), (188, 189, 191, 190), (190, 191, 129, 128), (128, 130, 132, 134, 136, 138, 140, 142, 144, 146, 148, 150, 152, 154, 156, 158, 160, 162, 164, 166, 168, 170, 172, 174, 176, 178, 180, 182, 184, 186, 188, 190), (192, 193, 195, 194), (194, 195, 197, 196), (196, 197, 199, 198), (198, 199, 201, 200), (200, 201, 203, 202), (202, 203, 205, 204), (204, 205, 207, 206), (206, 207, 209, 208), (208, 209, 211, 210), (210, 211, 213, 212), (212, 213, 215, 214), (214, 215, 217, 216), (216, 217, 219, 218), (218, 219, 221, 220), (220, 221, 223, 222), (222, 223, 225, 224), (224, 225, 227, 226), (226, 227, 229, 228), (228, 229, 231, 230), (230, 231, 233, 232), (232, 233, 235, 234), (234, 235, 237, 236), (236, 237, 239, 238), (238, 239, 241, 240), (240, 241, 243, 242), (242, 243, 245, 244), (244, 245, 247, 246), (246, 247, 249, 248), (248, 249, 251, 250), (250, 251, 253, 252), (195, 193, 255, 253, 251, 249, 247, 245, 243, 241, 239, 237, 235, 233, 231, 229, 227, 225, 223, 221, 219, 217, 215, 213, 211, 209, 207, 205, 203, 201, 199, 197), (252, 253, 255, 254), (254, 255, 193, 192), (192, 194, 196, 198, 200, 202, 204, 206, 208, 210, 212, 214, 216, 218, 220, 222, 224, 226, 228, 230, 232, 234, 236, 238, 240, 242, 244, 246, 248, 250, 252, 254), (256, 257, 259, 258), (258, 259, 261, 260), (260, 261, 263, 262), (262, 263, 265, 264), (264, 265, 267, 266), (266, 267, 269, 268), (268, 269, 271, 270), (270, 271, 273, 272), (272, 273, 275, 274), (274, 275, 277, 276), (276, 277, 279, 278), (278, 279, 281, 280), (280, 281, 283, 282), (282, 283, 285, 284), (284, 285, 287, 286), (286, 287, 289, 288), (288, 289, 291, 290), (290, 291, 293, 292), (292, 293, 295, 294), (294, 295, 297, 296), (296, 297, 299, 298), (298, 299, 301, 300), (300, 301, 303, 302), (302, 303, 305, 304), (304, 305, 307, 306), (306, 307, 309, 308), (308, 309, 311, 310), (310, 311, 313, 312), (312, 313, 315, 314), (314, 315, 317, 316), (259, 257, 319, 317, 315, 313, 311, 309, 307, 305, 303, 301, 299, 297, 295, 293, 291, 289, 287, 285, 283, 281, 279, 277, 275, 273, 271, 269, 267, 265, 263, 261), (316, 317, 319, 318), (318, 319, 257, 256), (256, 258, 260, 262, 264, 266, 268, 270, 272, 274, 276, 278, 280, 282, 284, 286, 288, 290, 292, 294, 296, 298, 300, 302, 304, 306, 308, 310, 312, 314, 316, 318), (320, 321, 323, 322), (322, 323, 325, 324), (324, 325, 327, 326), (326, 327, 329, 328), (328, 329, 331, 330), (330, 331, 333, 332), (332, 333, 335, 334), (334, 335, 337, 336), (336, 337, 339, 338), (338, 339, 341, 340), (340, 341, 343, 342), (342, 343, 345, 344), (344, 345, 347, 346), (346, 347, 349, 348), (348, 349, 351, 350), (350, 351, 353, 352), (352, 353, 355, 354), (354, 355, 357, 356), (356, 357, 359, 358), (358, 359, 361, 360), (360, 361, 363, 362), (362, 363, 365, 364), (364, 365, 367, 366), (366, 367, 369, 368), (368, 369, 371, 370), (370, 371, 373, 372), (372, 373, 375, 374), (374, 375, 377, 376), (376, 377, 379, 378), (378, 379, 381, 380), (323, 321, 383, 381, 379, 377, 375, 373, 371, 369, 367, 365, 363, 361, 359, 357, 355, 353, 351, 349, 347, 345, 343, 341, 339, 337, 335, 333, 331, 329, 327, 325), (380, 381, 383, 382), (382, 383, 321, 320), (320, 322, 324, 326, 328, 330, 332, 334, 336, 338, 340, 342, 344, 346, 348, 350, 352, 354, 356, 358, 360, 362, 364, 366, 368, 370, 372, 374, 376, 378, 380, 382), (384, 385, 387, 386), (386, 387, 389, 388), (388, 389, 391, 390), (390, 391, 393, 392), (392, 393, 395, 394), (394, 395, 397, 396), (396, 397, 399, 398), (398, 399, 401, 400), (400, 401, 403, 402), (402, 403, 405, 404), (404, 405, 407, 406), (406, 407, 409, 408), (408, 409, 411, 410), (410, 411, 413, 412), (412, 413, 415, 414), (414, 415, 417, 416), (416, 417, 419, 418), (418, 419, 421, 420), (420, 421, 423, 422), (422, 423, 425, 424), (424, 425, 427, 426), (426, 427, 429, 428), (428, 429, 431, 430), (430, 431, 433, 432), (432, 433, 435, 434), (434, 435, 437, 436), (436, 437, 439, 438), (438, 439, 441, 440), (440, 441, 443, 442), (442, 443, 445, 444), (387, 385, 447, 445, 443, 441, 439, 437, 435, 433, 431, 429, 427, 425, 423, 421, 419, 417, 415, 413, 411, 409, 407, 405, 403, 401, 399, 397, 395, 393, 391, 389), (444, 445, 447, 446), (446, 447, 385, 384), (384, 386, 388, 390, 392, 394, 396, 398, 400, 402, 404, 406, 408, 410, 412, 414, 416, 418, 420, 422, 424, 426, 428, 430, 432, 434, 436, 438, 440, 442, 444, 446), (448, 449, 451, 450), (450, 451, 453, 452), (452, 453, 455, 454), (454, 455, 457, 456), (456, 457, 459, 458), (458, 459, 461, 460), (460, 461, 463, 462), (462, 463, 465, 464), (464, 465, 467, 466), (466, 467, 469, 468), (468, 469, 471, 470), (470, 471, 473, 472), (472, 473, 475, 474), (474, 475, 477, 476), (476, 477, 479, 478), (478, 479, 481, 480), (480, 481, 483, 482), (482, 483, 485, 484), (484, 485, 487, 486), (486, 487, 489, 488), (488, 489, 491, 490), (490, 491, 493, 492), (492, 493, 495, 494), (494, 495, 497, 496), (496, 497, 499, 498), (498, 499, 501, 500), (500, 501, 503, 502), (502, 503, 505, 504), (504, 505, 507, 506), (506, 507, 509, 508), (451, 449, 511, 509, 507, 505, 503, 501, 499, 497, 495, 493, 491, 489, 487, 485, 483, 481, 479, 477, 475, 473, 471, 469, 467, 465, 463, 461, 459, 457, 455, 453), (508, 509, 511, 510), (510, 511, 449, 448), (448, 450, 452, 454, 456, 458, 460, 462, 464, 466, 468, 470, 472, 474, 476, 478, 480, 482, 484, 486, 488, 490, 492, 494, 496, 498, 500, 502, 504, 506, 508, 510)])
_uv = me_cylinder_002.uv_layers.new(name='UVMap')
_uv.uv.foreach_set('vector', [1.0, 0.5, 1.0, 1.0, 0.9688, 1.0, 0.9688, 0.5, 0.9688, 0.5, 0.9688, 1.0, 0.9375, 1.0, 0.9375, 0.5, 0.9375, 0.5, 0.9375, 1.0, 0.9062, 1.0, 0.9062, 0.5, 0.9062, 0.5, 0.9062, 1.0, 0.875, 1.0, 0.875, 0.5, 0.875, 0.5, 0.875, 1.0, 0.8438, 1.0, 0.8438, 0.5, 0.8438, 0.5, 0.8438, 1.0, 0.8125, 1.0, 0.8125, 0.5, 0.8125, 0.5, 0.8125, 1.0, 0.7812, 1.0, 0.7812, 0.5, 0.7812, 0.5, 0.7812, 1.0, 0.75, 1.0, 0.75, 0.5, 0.75, 0.5, 0.75, 1.0, 0.7188, 1.0, 0.7188, 0.5, 0.7188, 0.5, 0.7188, 1.0, 0.6875, 1.0, 0.6875, 0.5, 0.6875, 0.5, 0.6875, 1.0, 0.6562, 1.0, 0.6562, 0.5, 0.6562, 0.5, 0.6562, 1.0, 0.625, 1.0, 0.625, 0.5, 0.625, 0.5, 0.625, 1.0, 0.5938, 1.0, 0.5938, 0.5, 0.5938, 0.5, 0.5938, 1.0, 0.5625, 1.0, 0.5625, 0.5, 0.5625, 0.5, 0.5625, 1.0, 0.5312, 1.0, 0.5312, 0.5, 0.5312, 0.5, 0.5312, 1.0, 0.5, 1.0, 0.5, 0.5, 0.5, 0.5, 0.5, 1.0, 0.4688, 1.0, 0.4688, 0.5, 0.4688, 0.5, 0.4688, 1.0, 0.4375, 1.0, 0.4375, 0.5, 0.4375, 0.5, 0.4375, 1.0, 0.4062, 1.0, 0.4062, 0.5, 0.4062, 0.5, 0.4062, 1.0, 0.375, 1.0, 0.375, 0.5, 0.375, 0.5, 0.375, 1.0, 0.3438, 1.0, 0.3438, 0.5, 0.3438, 0.5, 0.3438, 1.0, 0.3125, 1.0, 0.3125, 0.5, 0.3125, 0.5, 0.3125, 1.0, 0.2812, 1.0, 0.2812, 0.5, 0.2812, 0.5, 0.2812, 1.0, 0.25, 1.0, 0.25, 0.5, 0.25, 0.5, 0.25, 1.0, 0.2188, 1.0, 0.2188, 0.5, 0.2188, 0.5, 0.2188, 1.0, 0.1875, 1.0, 0.1875, 0.5, 0.1875, 0.5, 0.1875, 1.0, 0.1562, 1.0, 0.1562, 0.5, 0.1562, 0.5, 0.1562, 1.0, 0.125, 1.0, 0.125, 0.5, 0.125, 0.5, 0.125, 1.0, 0.09375, 1.0, 0.09375, 0.5, 0.09375, 0.5, 0.09375, 1.0, 0.0625, 1.0, 0.0625, 0.5, 0.2968, 0.4854, 0.25, 0.49, 0.2032, 0.4854, 0.1582, 0.4717, 0.1167, 0.4496, 0.08029, 0.4197, 0.05045, 0.3833, 0.02827, 0.3418, 0.01461, 0.2968, 0.01, 0.25, 0.01461, 0.2032, 0.02827, 0.1582, 0.05045, 0.1167, 0.08029, 0.08029, 0.1167, 0.05045, 0.1582, 0.02827, 0.2032, 0.01461, 0.25, 0.01, 0.2968, 0.01461, 0.3418, 0.02827, 0.3833, 0.05045, 0.4197, 0.08029, 0.4496, 0.1167, 0.4717, 0.1582, 0.4854, 0.2032, 0.49, 0.25, 0.4854, 0.2968, 0.4717, 0.3418, 0.4496, 0.3833, 0.4197, 0.4197, 0.3833, 0.4496, 0.3418, 0.4717, 0.0625, 0.5, 0.0625, 1.0, 0.03125, 1.0, 0.03125, 0.5, 0.03125, 0.5, 0.03125, 1.0, 0.0, 1.0, 0.0, 0.5, 0.75, 0.49, 0.7968, 0.4854, 0.8418, 0.4717, 0.8833, 0.4496, 0.9197, 0.4197, 0.9496, 0.3833, 0.9717, 0.3418, 0.9854, 0.2968, 0.99, 0.25, 0.9854, 0.2032, 0.9717, 0.1582, 0.9496, 0.1167, 0.9197, 0.08029, 0.8833, 0.05045, 0.8418, 0.02827, 0.7968, 0.01461, 0.75, 0.01, 0.7032, 0.01461, 0.6582, 0.02827, 0.6167, 0.05045, 0.5803, 0.08029, 0.5504, 0.1167, 0.5283, 0.1582, 0.5146, 0.2032, 0.51, 0.25, 0.5146, 0.2968, 0.5283, 0.3418, 0.5504, 0.3833, 0.5803, 0.4197, 0.6167, 0.4496, 0.6582, 0.4717, 0.7032, 0.4854, 1.0, 0.5, 1.0, 1.0, 0.9688, 1.0, 0.9688, 0.5, 0.9688, 0.5, 0.9688, 1.0, 0.9375, 1.0, 0.9375, 0.5, 0.9375, 0.5, 0.9375, 1.0, 0.9062, 1.0, 0.9062, 0.5, 0.9062, 0.5, 0.9062, 1.0, 0.875, 1.0, 0.875, 0.5, 0.875, 0.5, 0.875, 1.0, 0.8438, 1.0, 0.8438, 0.5, 0.8438, 0.5, 0.8438, 1.0, 0.8125, 1.0, 0.8125, 0.5, 0.8125, 0.5, 0.8125, 1.0, 0.7812, 1.0, 0.7812, 0.5, 0.7812, 0.5, 0.7812, 1.0, 0.75, 1.0, 0.75, 0.5, 0.75, 0.5, 0.75, 1.0, 0.7188, 1.0, 0.7188, 0.5, 0.7188, 0.5, 0.7188, 1.0, 0.6875, 1.0, 0.6875, 0.5, 0.6875, 0.5, 0.6875, 1.0, 0.6562, 1.0, 0.6562, 0.5, 0.6562, 0.5, 0.6562, 1.0, 0.625, 1.0, 0.625, 0.5, 0.625, 0.5, 0.625, 1.0, 0.5938, 1.0, 0.5938, 0.5, 0.5938, 0.5, 0.5938, 1.0, 0.5625, 1.0, 0.5625, 0.5, 0.5625, 0.5, 0.5625, 1.0, 0.5312, 1.0, 0.5312, 0.5, 0.5312, 0.5, 0.5312, 1.0, 0.5, 1.0, 0.5, 0.5, 0.5, 0.5, 0.5, 1.0, 0.4688, 1.0, 0.4688, 0.5, 0.4688, 0.5, 0.4688, 1.0, 0.4375, 1.0, 0.4375, 0.5, 0.4375, 0.5, 0.4375, 1.0, 0.4062, 1.0, 0.4062, 0.5, 0.4062, 0.5, 0.4062, 1.0, 0.375, 1.0, 0.375, 0.5, 0.375, 0.5, 0.375, 1.0, 0.3438, 1.0, 0.3438, 0.5, 0.3438, 0.5, 0.3438, 1.0, 0.3125, 1.0, 0.3125, 0.5, 0.3125, 0.5, 0.3125, 1.0, 0.2812, 1.0, 0.2812, 0.5, 0.2812, 0.5, 0.2812, 1.0, 0.25, 1.0, 0.25, 0.5, 0.25, 0.5, 0.25, 1.0, 0.2188, 1.0, 0.2188, 0.5, 0.2188, 0.5, 0.2188, 1.0, 0.1875, 1.0, 0.1875, 0.5, 0.1875, 0.5, 0.1875, 1.0, 0.1562, 1.0, 0.1562, 0.5, 0.1562, 0.5, 0.1562, 1.0, 0.125, 1.0, 0.125, 0.5, 0.125, 0.5, 0.125, 1.0, 0.09375, 1.0, 0.09375, 0.5, 0.09375, 0.5, 0.09375, 1.0, 0.0625, 1.0, 0.0625, 0.5, 0.2968, 0.4854, 0.25, 0.49, 0.2032, 0.4854, 0.1582, 0.4717, 0.1167, 0.4496, 0.08029, 0.4197, 0.05045, 0.3833, 0.02827, 0.3418, 0.01461, 0.2968, 0.01, 0.25, 0.01461, 0.2032, 0.02827, 0.1582, 0.05045, 0.1167, 0.08029, 0.08029, 0.1167, 0.05045, 0.1582, 0.02827, 0.2032, 0.01461, 0.25, 0.01, 0.2968, 0.01461, 0.3418, 0.02827, 0.3833, 0.05045, 0.4197, 0.08029, 0.4496, 0.1167, 0.4717, 0.1582, 0.4854, 0.2032, 0.49, 0.25, 0.4854, 0.2968, 0.4717, 0.3418, 0.4496, 0.3833, 0.4197, 0.4197, 0.3833, 0.4496, 0.3418, 0.4717, 0.0625, 0.5, 0.0625, 1.0, 0.03125, 1.0, 0.03125, 0.5, 0.03125, 0.5, 0.03125, 1.0, 0.0, 1.0, 0.0, 0.5, 0.75, 0.49, 0.7968, 0.4854, 0.8418, 0.4717, 0.8833, 0.4496, 0.9197, 0.4197, 0.9496, 0.3833, 0.9717, 0.3418, 0.9854, 0.2968, 0.99, 0.25, 0.9854, 0.2032, 0.9717, 0.1582, 0.9496, 0.1167, 0.9197, 0.08029, 0.8833, 0.05045, 0.8418, 0.02827, 0.7968, 0.01461, 0.75, 0.01, 0.7032, 0.01461, 0.6582, 0.02827, 0.6167, 0.05045, 0.5803, 0.08029, 0.5504, 0.1167, 0.5283, 0.1582, 0.5146, 0.2032, 0.51, 0.25, 0.5146, 0.2968, 0.5283, 0.3418, 0.5504, 0.3833, 0.5803, 0.4197, 0.6167, 0.4496, 0.6582, 0.4717, 0.7032, 0.4854, 1.0, 0.5, 1.0, 1.0, 0.9688, 1.0, 0.9688, 0.5, 0.9688, 0.5, 0.9688, 1.0, 0.9375, 1.0, 0.9375, 0.5, 0.9375, 0.5, 0.9375, 1.0, 0.9062, 1.0, 0.9062, 0.5, 0.9062, 0.5, 0.9062, 1.0, 0.875, 1.0, 0.875, 0.5, 0.875, 0.5, 0.875, 1.0, 0.8438, 1.0, 0.8438, 0.5, 0.8438, 0.5, 0.8438, 1.0, 0.8125, 1.0, 0.8125, 0.5, 0.8125, 0.5, 0.8125, 1.0, 0.7812, 1.0, 0.7812, 0.5, 0.7812, 0.5, 0.7812, 1.0, 0.75, 1.0, 0.75, 0.5, 0.75, 0.5, 0.75, 1.0, 0.7188, 1.0, 0.7188, 0.5, 0.7188, 0.5, 0.7188, 1.0, 0.6875, 1.0, 0.6875, 0.5, 0.6875, 0.5, 0.6875, 1.0, 0.6562, 1.0, 0.6562, 0.5, 0.6562, 0.5, 0.6562, 1.0, 0.625, 1.0, 0.625, 0.5, 0.625, 0.5, 0.625, 1.0, 0.5938, 1.0, 0.5938, 0.5, 0.5938, 0.5, 0.5938, 1.0, 0.5625, 1.0, 0.5625, 0.5, 0.5625, 0.5, 0.5625, 1.0, 0.5312, 1.0, 0.5312, 0.5, 0.5312, 0.5, 0.5312, 1.0, 0.5, 1.0, 0.5, 0.5, 0.5, 0.5, 0.5, 1.0, 0.4688, 1.0, 0.4688, 0.5, 0.4688, 0.5, 0.4688, 1.0, 0.4375, 1.0, 0.4375, 0.5, 0.4375, 0.5, 0.4375, 1.0, 0.4062, 1.0, 0.4062, 0.5, 0.4062, 0.5, 0.4062, 1.0, 0.375, 1.0, 0.375, 0.5, 0.375, 0.5, 0.375, 1.0, 0.3438, 1.0, 0.3438, 0.5, 0.3438, 0.5, 0.3438, 1.0, 0.3125, 1.0, 0.3125, 0.5, 0.3125, 0.5, 0.3125, 1.0, 0.2812, 1.0, 0.2812, 0.5, 0.2812, 0.5, 0.2812, 1.0, 0.25, 1.0, 0.25, 0.5, 0.25, 0.5, 0.25, 1.0, 0.2188, 1.0, 0.2188, 0.5, 0.2188, 0.5, 0.2188, 1.0, 0.1875, 1.0, 0.1875, 0.5, 0.1875, 0.5, 0.1875, 1.0, 0.1562, 1.0, 0.1562, 0.5, 0.1562, 0.5, 0.1562, 1.0, 0.125, 1.0, 0.125, 0.5, 0.125, 0.5, 0.125, 1.0, 0.09375, 1.0, 0.09375, 0.5, 0.09375, 0.5, 0.09375, 1.0, 0.0625, 1.0, 0.0625, 0.5, 0.2968, 0.4854, 0.25, 0.49, 0.2032, 0.4854, 0.1582, 0.4717, 0.1167, 0.4496, 0.08029, 0.4197, 0.05045, 0.3833, 0.02827, 0.3418, 0.01461, 0.2968, 0.01, 0.25, 0.01461, 0.2032, 0.02827, 0.1582, 0.05045, 0.1167, 0.08029, 0.08029, 0.1167, 0.05045, 0.1582, 0.02827, 0.2032, 0.01461, 0.25, 0.01, 0.2968, 0.01461, 0.3418, 0.02827, 0.3833, 0.05045, 0.4197, 0.08029, 0.4496, 0.1167, 0.4717, 0.1582, 0.4854, 0.2032, 0.49, 0.25, 0.4854, 0.2968, 0.4717, 0.3418, 0.4496, 0.3833, 0.4197, 0.4197, 0.3833, 0.4496, 0.3418, 0.4717, 0.0625, 0.5, 0.0625, 1.0, 0.03125, 1.0, 0.03125, 0.5, 0.03125, 0.5, 0.03125, 1.0, 0.0, 1.0, 0.0, 0.5, 0.75, 0.49, 0.7968, 0.4854, 0.8418, 0.4717, 0.8833, 0.4496, 0.9197, 0.4197, 0.9496, 0.3833, 0.9717, 0.3418, 0.9854, 0.2968, 0.99, 0.25, 0.9854, 0.2032, 0.9717, 0.1582, 0.9496, 0.1167, 0.9197, 0.08029, 0.8833, 0.05045, 0.8418, 0.02827, 0.7968, 0.01461, 0.75, 0.01, 0.7032, 0.01461, 0.6582, 0.02827, 0.6167, 0.05045, 0.5803, 0.08029, 0.5504, 0.1167, 0.5283, 0.1582, 0.5146, 0.2032, 0.51, 0.25, 0.5146, 0.2968, 0.5283, 0.3418, 0.5504, 0.3833, 0.5803, 0.4197, 0.6167, 0.4496, 0.6582, 0.4717, 0.7032, 0.4854, 1.0, 0.5, 1.0, 1.0, 0.9688, 1.0, 0.9688, 0.5, 0.9688, 0.5, 0.9688, 1.0, 0.9375, 1.0, 0.9375, 0.5, 0.9375, 0.5, 0.9375, 1.0, 0.9062, 1.0, 0.9062, 0.5, 0.9062, 0.5, 0.9062, 1.0, 0.875, 1.0, 0.875, 0.5, 0.875, 0.5, 0.875, 1.0, 0.8438, 1.0, 0.8438, 0.5, 0.8438, 0.5, 0.8438, 1.0, 0.8125, 1.0, 0.8125, 0.5, 0.8125, 0.5, 0.8125, 1.0, 0.7812, 1.0, 0.7812, 0.5, 0.7812, 0.5, 0.7812, 1.0, 0.75, 1.0, 0.75, 0.5, 0.75, 0.5, 0.75, 1.0, 0.7188, 1.0, 0.7188, 0.5, 0.7188, 0.5, 0.7188, 1.0, 0.6875, 1.0, 0.6875, 0.5, 0.6875, 0.5, 0.6875, 1.0, 0.6562, 1.0, 0.6562, 0.5, 0.6562, 0.5, 0.6562, 1.0, 0.625, 1.0, 0.625, 0.5, 0.625, 0.5, 0.625, 1.0, 0.5938, 1.0, 0.5938, 0.5, 0.5938, 0.5, 0.5938, 1.0, 0.5625, 1.0, 0.5625, 0.5, 0.5625, 0.5, 0.5625, 1.0, 0.5312, 1.0, 0.5312, 0.5, 0.5312, 0.5, 0.5312, 1.0, 0.5, 1.0, 0.5, 0.5, 0.5, 0.5, 0.5, 1.0, 0.4688, 1.0, 0.4688, 0.5, 0.4688, 0.5, 0.4688, 1.0, 0.4375, 1.0, 0.4375, 0.5, 0.4375, 0.5, 0.4375, 1.0, 0.4062, 1.0, 0.4062, 0.5, 0.4062, 0.5, 0.4062, 1.0, 0.375, 1.0, 0.375, 0.5, 0.375, 0.5, 0.375, 1.0, 0.3438, 1.0, 0.3438, 0.5, 0.3438, 0.5, 0.3438, 1.0, 0.3125, 1.0, 0.3125, 0.5, 0.3125, 0.5, 0.3125, 1.0, 0.2812, 1.0, 0.2812, 0.5, 0.2812, 0.5, 0.2812, 1.0, 0.25, 1.0, 0.25, 0.5, 0.25, 0.5, 0.25, 1.0, 0.2188, 1.0, 0.2188, 0.5, 0.2188, 0.5, 0.2188, 1.0, 0.1875, 1.0, 0.1875, 0.5, 0.1875, 0.5, 0.1875, 1.0, 0.1562, 1.0, 0.1562, 0.5, 0.1562, 0.5, 0.1562, 1.0, 0.125, 1.0, 0.125, 0.5, 0.125, 0.5, 0.125, 1.0, 0.09375, 1.0, 0.09375, 0.5, 0.09375, 0.5, 0.09375, 1.0, 0.0625, 1.0, 0.0625, 0.5, 0.2968, 0.4854, 0.25, 0.49, 0.2032, 0.4854, 0.1582, 0.4717, 0.1167, 0.4496, 0.08029, 0.4197, 0.05045, 0.3833, 0.02827, 0.3418, 0.01461, 0.2968, 0.01, 0.25, 0.01461, 0.2032, 0.02827, 0.1582, 0.05045, 0.1167, 0.08029, 0.08029, 0.1167, 0.05045, 0.1582, 0.02827, 0.2032, 0.01461, 0.25, 0.01, 0.2968, 0.01461, 0.3418, 0.02827, 0.3833, 0.05045, 0.4197, 0.08029, 0.4496, 0.1167, 0.4717, 0.1582, 0.4854, 0.2032, 0.49, 0.25, 0.4854, 0.2968, 0.4717, 0.3418, 0.4496, 0.3833, 0.4197, 0.4197, 0.3833, 0.4496, 0.3418, 0.4717, 0.0625, 0.5, 0.0625, 1.0, 0.03125, 1.0, 0.03125, 0.5, 0.03125, 0.5, 0.03125, 1.0, 0.0, 1.0, 0.0, 0.5, 0.75, 0.49, 0.7968, 0.4854, 0.8418, 0.4717, 0.8833, 0.4496, 0.9197, 0.4197, 0.9496, 0.3833, 0.9717, 0.3418, 0.9854, 0.2968, 0.99, 0.25, 0.9854, 0.2032, 0.9717, 0.1582, 0.9496, 0.1167, 0.9197, 0.08029, 0.8833, 0.05045, 0.8418, 0.02827, 0.7968, 0.01461, 0.75, 0.01, 0.7032, 0.01461, 0.6582, 0.02827, 0.6167, 0.05045, 0.5803, 0.08029, 0.5504, 0.1167, 0.5283, 0.1582, 0.5146, 0.2032, 0.51, 0.25, 0.5146, 0.2968, 0.5283, 0.3418, 0.5504, 0.3833, 0.5803, 0.4197, 0.6167, 0.4496, 0.6582, 0.4717, 0.7032, 0.4854, 1.0, 0.5, 1.0, 1.0, 0.9688, 1.0, 0.9688, 0.5, 0.9688, 0.5, 0.9688, 1.0, 0.9375, 1.0, 0.9375, 0.5, 0.9375, 0.5, 0.9375, 1.0, 0.9062, 1.0, 0.9062, 0.5, 0.9062, 0.5, 0.9062, 1.0, 0.875, 1.0, 0.875, 0.5, 0.875, 0.5, 0.875, 1.0, 0.8438, 1.0, 0.8438, 0.5, 0.8438, 0.5, 0.8438, 1.0, 0.8125, 1.0, 0.8125, 0.5, 0.8125, 0.5, 0.8125, 1.0, 0.7812, 1.0, 0.7812, 0.5, 0.7812, 0.5, 0.7812, 1.0, 0.75, 1.0, 0.75, 0.5, 0.75, 0.5, 0.75, 1.0, 0.7188, 1.0, 0.7188, 0.5, 0.7188, 0.5, 0.7188, 1.0, 0.6875, 1.0, 0.6875, 0.5, 0.6875, 0.5, 0.6875, 1.0, 0.6562, 1.0, 0.6562, 0.5, 0.6562, 0.5, 0.6562, 1.0, 0.625, 1.0, 0.625, 0.5, 0.625, 0.5, 0.625, 1.0, 0.5938, 1.0, 0.5938, 0.5, 0.5938, 0.5, 0.5938, 1.0, 0.5625, 1.0, 0.5625, 0.5, 0.5625, 0.5, 0.5625, 1.0, 0.5312, 1.0, 0.5312, 0.5, 0.5312, 0.5, 0.5312, 1.0, 0.5, 1.0, 0.5, 0.5, 0.5, 0.5, 0.5, 1.0, 0.4688, 1.0, 0.4688, 0.5, 0.4688, 0.5, 0.4688, 1.0, 0.4375, 1.0, 0.4375, 0.5, 0.4375, 0.5, 0.4375, 1.0, 0.4062, 1.0, 0.4062, 0.5, 0.4062, 0.5, 0.4062, 1.0, 0.375, 1.0, 0.375, 0.5, 0.375, 0.5, 0.375, 1.0, 0.3438, 1.0, 0.3438, 0.5, 0.3438, 0.5, 0.3438, 1.0, 0.3125, 1.0, 0.3125, 0.5, 0.3125, 0.5, 0.3125, 1.0, 0.2812, 1.0, 0.2812, 0.5, 0.2812, 0.5, 0.2812, 1.0, 0.25, 1.0, 0.25, 0.5, 0.25, 0.5, 0.25, 1.0, 0.2188, 1.0, 0.2188, 0.5, 0.2188, 0.5, 0.2188, 1.0, 0.1875, 1.0, 0.1875, 0.5, 0.1875, 0.5, 0.1875, 1.0, 0.1562, 1.0, 0.1562, 0.5, 0.1562, 0.5, 0.1562, 1.0, 0.125, 1.0, 0.125, 0.5, 0.125, 0.5, 0.125, 1.0, 0.09375, 1.0, 0.09375, 0.5, 0.09375, 0.5, 0.09375, 1.0, 0.0625, 1.0, 0.0625, 0.5, 0.2968, 0.4854, 0.25, 0.49, 0.2032, 0.4854, 0.1582, 0.4717, 0.1167, 0.4496, 0.08029, 0.4197, 0.05045, 0.3833, 0.02827, 0.3418, 0.01461, 0.2968, 0.01, 0.25, 0.01461, 0.2032, 0.02827, 0.1582, 0.05045, 0.1167, 0.08029, 0.08029, 0.1167, 0.05045, 0.1582, 0.02827, 0.2032, 0.01461, 0.25, 0.01, 0.2968, 0.01461, 0.3418, 0.02827, 0.3833, 0.05045, 0.4197, 0.08029, 0.4496, 0.1167, 0.4717, 0.1582, 0.4854, 0.2032, 0.49, 0.25, 0.4854, 0.2968, 0.4717, 0.3418, 0.4496, 0.3833, 0.4197, 0.4197, 0.3833, 0.4496, 0.3418, 0.4717, 0.0625, 0.5, 0.0625, 1.0, 0.03125, 1.0, 0.03125, 0.5, 0.03125, 0.5, 0.03125, 1.0, 0.0, 1.0, 0.0, 0.5, 0.75, 0.49, 0.7968, 0.4854, 0.8418, 0.4717, 0.8833, 0.4496, 0.9197, 0.4197, 0.9496, 0.3833, 0.9717, 0.3418, 0.9854, 0.2968, 0.99, 0.25, 0.9854, 0.2032, 0.9717, 0.1582, 0.9496, 0.1167, 0.9197, 0.08029, 0.8833, 0.05045, 0.8418, 0.02827, 0.7968, 0.01461, 0.75, 0.01, 0.7032, 0.01461, 0.6582, 0.02827, 0.6167, 0.05045, 0.5803, 0.08029, 0.5504, 0.1167, 0.5283, 0.1582, 0.5146, 0.2032, 0.51, 0.25, 0.5146, 0.2968, 0.5283, 0.3418, 0.5504, 0.3833, 0.5803, 0.4197, 0.6167, 0.4496, 0.6582, 0.4717, 0.7032, 0.4854, 1.0, 0.5, 1.0, 1.0, 0.9688, 1.0, 0.9688, 0.5, 0.9688, 0.5, 0.9688, 1.0, 0.9375, 1.0, 0.9375, 0.5, 0.9375, 0.5, 0.9375, 1.0, 0.9062, 1.0, 0.9062, 0.5, 0.9062, 0.5, 0.9062, 1.0, 0.875, 1.0, 0.875, 0.5, 0.875, 0.5, 0.875, 1.0, 0.8438, 1.0, 0.8438, 0.5, 0.8438, 0.5, 0.8438, 1.0, 0.8125, 1.0, 0.8125, 0.5, 0.8125, 0.5, 0.8125, 1.0, 0.7812, 1.0, 0.7812, 0.5, 0.7812, 0.5, 0.7812, 1.0, 0.75, 1.0, 0.75, 0.5, 0.75, 0.5, 0.75, 1.0, 0.7188, 1.0, 0.7188, 0.5, 0.7188, 0.5, 0.7188, 1.0, 0.6875, 1.0, 0.6875, 0.5, 0.6875, 0.5, 0.6875, 1.0, 0.6562, 1.0, 0.6562, 0.5, 0.6562, 0.5, 0.6562, 1.0, 0.625, 1.0, 0.625, 0.5, 0.625, 0.5, 0.625, 1.0, 0.5938, 1.0, 0.5938, 0.5, 0.5938, 0.5, 0.5938, 1.0, 0.5625, 1.0, 0.5625, 0.5, 0.5625, 0.5, 0.5625, 1.0, 0.5312, 1.0, 0.5312, 0.5, 0.5312, 0.5, 0.5312, 1.0, 0.5, 1.0, 0.5, 0.5, 0.5, 0.5, 0.5, 1.0, 0.4688, 1.0, 0.4688, 0.5, 0.4688, 0.5, 0.4688, 1.0, 0.4375, 1.0, 0.4375, 0.5, 0.4375, 0.5, 0.4375, 1.0, 0.4062, 1.0, 0.4062, 0.5, 0.4062, 0.5, 0.4062, 1.0, 0.375, 1.0, 0.375, 0.5, 0.375, 0.5, 0.375, 1.0, 0.3438, 1.0, 0.3438, 0.5, 0.3438, 0.5, 0.3438, 1.0, 0.3125, 1.0, 0.3125, 0.5, 0.3125, 0.5, 0.3125, 1.0, 0.2812, 1.0, 0.2812, 0.5, 0.2812, 0.5, 0.2812, 1.0, 0.25, 1.0, 0.25, 0.5, 0.25, 0.5, 0.25, 1.0, 0.2188, 1.0, 0.2188, 0.5, 0.2188, 0.5, 0.2188, 1.0, 0.1875, 1.0, 0.1875, 0.5, 0.1875, 0.5, 0.1875, 1.0, 0.1562, 1.0, 0.1562, 0.5, 0.1562, 0.5, 0.1562, 1.0, 0.125, 1.0, 0.125, 0.5, 0.125, 0.5, 0.125, 1.0, 0.09375, 1.0, 0.09375, 0.5, 0.09375, 0.5, 0.09375, 1.0, 0.0625, 1.0, 0.0625, 0.5, 0.2968, 0.4854, 0.25, 0.49, 0.2032, 0.4854, 0.1582, 0.4717, 0.1167, 0.4496, 0.08029, 0.4197, 0.05045, 0.3833, 0.02827, 0.3418, 0.01461, 0.2968, 0.01, 0.25, 0.01461, 0.2032, 0.02827, 0.1582, 0.05045, 0.1167, 0.08029, 0.08029, 0.1167, 0.05045, 0.1582, 0.02827, 0.2032, 0.01461, 0.25, 0.01, 0.2968, 0.01461, 0.3418, 0.02827, 0.3833, 0.05045, 0.4197, 0.08029, 0.4496, 0.1167, 0.4717, 0.1582, 0.4854, 0.2032, 0.49, 0.25, 0.4854, 0.2968, 0.4717, 0.3418, 0.4496, 0.3833, 0.4197, 0.4197, 0.3833, 0.4496, 0.3418, 0.4717, 0.0625, 0.5, 0.0625, 1.0, 0.03125, 1.0, 0.03125, 0.5, 0.03125, 0.5, 0.03125, 1.0, 0.0, 1.0, 0.0, 0.5, 0.75, 0.49, 0.7968, 0.4854, 0.8418, 0.4717, 0.8833, 0.4496, 0.9197, 0.4197, 0.9496, 0.3833, 0.9717, 0.3418, 0.9854, 0.2968, 0.99, 0.25, 0.9854, 0.2032, 0.9717, 0.1582, 0.9496, 0.1167, 0.9197, 0.08029, 0.8833, 0.05045, 0.8418, 0.02827, 0.7968, 0.01461, 0.75, 0.01, 0.7032, 0.01461, 0.6582, 0.02827, 0.6167, 0.05045, 0.5803, 0.08029, 0.5504, 0.1167, 0.5283, 0.1582, 0.5146, 0.2032, 0.51, 0.25, 0.5146, 0.2968, 0.5283, 0.3418, 0.5504, 0.3833, 0.5803, 0.4197, 0.6167, 0.4496, 0.6582, 0.4717, 0.7032, 0.4854, 1.0, 0.5, 1.0, 1.0, 0.9688, 1.0, 0.9688, 0.5, 0.9688, 0.5, 0.9688, 1.0, 0.9375, 1.0, 0.9375, 0.5, 0.9375, 0.5, 0.9375, 1.0, 0.9062, 1.0, 0.9062, 0.5, 0.9062, 0.5, 0.9062, 1.0, 0.875, 1.0, 0.875, 0.5, 0.875, 0.5, 0.875, 1.0, 0.8438, 1.0, 0.8438, 0.5, 0.8438, 0.5, 0.8438, 1.0, 0.8125, 1.0, 0.8125, 0.5, 0.8125, 0.5, 0.8125, 1.0, 0.7812, 1.0, 0.7812, 0.5, 0.7812, 0.5, 0.7812, 1.0, 0.75, 1.0, 0.75, 0.5, 0.75, 0.5, 0.75, 1.0, 0.7188, 1.0, 0.7188, 0.5, 0.7188, 0.5, 0.7188, 1.0, 0.6875, 1.0, 0.6875, 0.5, 0.6875, 0.5, 0.6875, 1.0, 0.6562, 1.0, 0.6562, 0.5, 0.6562, 0.5, 0.6562, 1.0, 0.625, 1.0, 0.625, 0.5, 0.625, 0.5, 0.625, 1.0, 0.5938, 1.0, 0.5938, 0.5, 0.5938, 0.5, 0.5938, 1.0, 0.5625, 1.0, 0.5625, 0.5, 0.5625, 0.5, 0.5625, 1.0, 0.5312, 1.0, 0.5312, 0.5, 0.5312, 0.5, 0.5312, 1.0, 0.5, 1.0, 0.5, 0.5, 0.5, 0.5, 0.5, 1.0, 0.4688, 1.0, 0.4688, 0.5, 0.4688, 0.5, 0.4688, 1.0, 0.4375, 1.0, 0.4375, 0.5, 0.4375, 0.5, 0.4375, 1.0, 0.4062, 1.0, 0.4062, 0.5, 0.4062, 0.5, 0.4062, 1.0, 0.375, 1.0, 0.375, 0.5, 0.375, 0.5, 0.375, 1.0, 0.3438, 1.0, 0.3438, 0.5, 0.3438, 0.5, 0.3438, 1.0, 0.3125, 1.0, 0.3125, 0.5, 0.3125, 0.5, 0.3125, 1.0, 0.2812, 1.0, 0.2812, 0.5, 0.2812, 0.5, 0.2812, 1.0, 0.25, 1.0, 0.25, 0.5, 0.25, 0.5, 0.25, 1.0, 0.2188, 1.0, 0.2188, 0.5, 0.2188, 0.5, 0.2188, 1.0, 0.1875, 1.0, 0.1875, 0.5, 0.1875, 0.5, 0.1875, 1.0, 0.1562, 1.0, 0.1562, 0.5, 0.1562, 0.5, 0.1562, 1.0, 0.125, 1.0, 0.125, 0.5, 0.125, 0.5, 0.125, 1.0, 0.09375, 1.0, 0.09375, 0.5, 0.09375, 0.5, 0.09375, 1.0, 0.0625, 1.0, 0.0625, 0.5, 0.2968, 0.4854, 0.25, 0.49, 0.2032, 0.4854, 0.1582, 0.4717, 0.1167, 0.4496, 0.08029, 0.4197, 0.05045, 0.3833, 0.02827, 0.3418, 0.01461, 0.2968, 0.01, 0.25, 0.01461, 0.2032, 0.02827, 0.1582, 0.05045, 0.1167, 0.08029, 0.08029, 0.1167, 0.05045, 0.1582, 0.02827, 0.2032, 0.01461, 0.25, 0.01, 0.2968, 0.01461, 0.3418, 0.02827, 0.3833, 0.05045, 0.4197, 0.08029, 0.4496, 0.1167, 0.4717, 0.1582, 0.4854, 0.2032, 0.49, 0.25, 0.4854, 0.2968, 0.4717, 0.3418, 0.4496, 0.3833, 0.4197, 0.4197, 0.3833, 0.4496, 0.3418, 0.4717, 0.0625, 0.5, 0.0625, 1.0, 0.03125, 1.0, 0.03125, 0.5, 0.03125, 0.5, 0.03125, 1.0, 0.0, 1.0, 0.0, 0.5, 0.75, 0.49, 0.7968, 0.4854, 0.8418, 0.4717, 0.8833, 0.4496, 0.9197, 0.4197, 0.9496, 0.3833, 0.9717, 0.3418, 0.9854, 0.2968, 0.99, 0.25, 0.9854, 0.2032, 0.9717, 0.1582, 0.9496, 0.1167, 0.9197, 0.08029, 0.8833, 0.05045, 0.8418, 0.02827, 0.7968, 0.01461, 0.75, 0.01, 0.7032, 0.01461, 0.6582, 0.02827, 0.6167, 0.05045, 0.5803, 0.08029, 0.5504, 0.1167, 0.5283, 0.1582, 0.5146, 0.2032, 0.51, 0.25, 0.5146, 0.2968, 0.5283, 0.3418, 0.5504, 0.3833, 0.5803, 0.4197, 0.6167, 0.4496, 0.6582, 0.4717, 0.7032, 0.4854, 1.0, 0.5, 1.0, 1.0, 0.9688, 1.0, 0.9688, 0.5, 0.9688, 0.5, 0.9688, 1.0, 0.9375, 1.0, 0.9375, 0.5, 0.9375, 0.5, 0.9375, 1.0, 0.9062, 1.0, 0.9062, 0.5, 0.9062, 0.5, 0.9062, 1.0, 0.875, 1.0, 0.875, 0.5, 0.875, 0.5, 0.875, 1.0, 0.8438, 1.0, 0.8438, 0.5, 0.8438, 0.5, 0.8438, 1.0, 0.8125, 1.0, 0.8125, 0.5, 0.8125, 0.5, 0.8125, 1.0, 0.7812, 1.0, 0.7812, 0.5, 0.7812, 0.5, 0.7812, 1.0, 0.75, 1.0, 0.75, 0.5, 0.75, 0.5, 0.75, 1.0, 0.7188, 1.0, 0.7188, 0.5, 0.7188, 0.5, 0.7188, 1.0, 0.6875, 1.0, 0.6875, 0.5, 0.6875, 0.5, 0.6875, 1.0, 0.6562, 1.0, 0.6562, 0.5, 0.6562, 0.5, 0.6562, 1.0, 0.625, 1.0, 0.625, 0.5, 0.625, 0.5, 0.625, 1.0, 0.5938, 1.0, 0.5938, 0.5, 0.5938, 0.5, 0.5938, 1.0, 0.5625, 1.0, 0.5625, 0.5, 0.5625, 0.5, 0.5625, 1.0, 0.5312, 1.0, 0.5312, 0.5, 0.5312, 0.5, 0.5312, 1.0, 0.5, 1.0, 0.5, 0.5, 0.5, 0.5, 0.5, 1.0, 0.4688, 1.0, 0.4688, 0.5, 0.4688, 0.5, 0.4688, 1.0, 0.4375, 1.0, 0.4375, 0.5, 0.4375, 0.5, 0.4375, 1.0, 0.4062, 1.0, 0.4062, 0.5, 0.4062, 0.5, 0.4062, 1.0, 0.375, 1.0, 0.375, 0.5, 0.375, 0.5, 0.375, 1.0, 0.3438, 1.0, 0.3438, 0.5, 0.3438, 0.5, 0.3438, 1.0, 0.3125, 1.0, 0.3125, 0.5, 0.3125, 0.5, 0.3125, 1.0, 0.2812, 1.0, 0.2812, 0.5, 0.2812, 0.5, 0.2812, 1.0, 0.25, 1.0, 0.25, 0.5, 0.25, 0.5, 0.25, 1.0, 0.2188, 1.0, 0.2188, 0.5, 0.2188, 0.5, 0.2188, 1.0, 0.1875, 1.0, 0.1875, 0.5, 0.1875, 0.5, 0.1875, 1.0, 0.1562, 1.0, 0.1562, 0.5, 0.1562, 0.5, 0.1562, 1.0, 0.125, 1.0, 0.125, 0.5, 0.125, 0.5, 0.125, 1.0, 0.09375, 1.0, 0.09375, 0.5, 0.09375, 0.5, 0.09375, 1.0, 0.0625, 1.0, 0.0625, 0.5, 0.2968, 0.4854, 0.25, 0.49, 0.2032, 0.4854, 0.1582, 0.4717, 0.1167, 0.4496, 0.08029, 0.4197, 0.05045, 0.3833, 0.02827, 0.3418, 0.01461, 0.2968, 0.01, 0.25, 0.01461, 0.2032, 0.02827, 0.1582, 0.05045, 0.1167, 0.08029, 0.08029, 0.1167, 0.05045, 0.1582, 0.02827, 0.2032, 0.01461, 0.25, 0.01, 0.2968, 0.01461, 0.3418, 0.02827, 0.3833, 0.05045, 0.4197, 0.08029, 0.4496, 0.1167, 0.4717, 0.1582, 0.4854, 0.2032, 0.49, 0.25, 0.4854, 0.2968, 0.4717, 0.3418, 0.4496, 0.3833, 0.4197, 0.4197, 0.3833, 0.4496, 0.3418, 0.4717, 0.0625, 0.5, 0.0625, 1.0, 0.03125, 1.0, 0.03125, 0.5, 0.03125, 0.5, 0.03125, 1.0, 0.0, 1.0, 0.0, 0.5, 0.75, 0.49, 0.7968, 0.4854, 0.8418, 0.4717, 0.8833, 0.4496, 0.9197, 0.4197, 0.9496, 0.3833, 0.9717, 0.3418, 0.9854, 0.2968, 0.99, 0.25, 0.9854, 0.2032, 0.9717, 0.1582, 0.9496, 0.1167, 0.9197, 0.08029, 0.8833, 0.05045, 0.8418, 0.02827, 0.7968, 0.01461, 0.75, 0.01, 0.7032, 0.01461, 0.6582, 0.02827, 0.6167, 0.05045, 0.5803, 0.08029, 0.5504, 0.1167, 0.5283, 0.1582, 0.5146, 0.2032, 0.51, 0.25, 0.5146, 0.2968, 0.5283, 0.3418, 0.5504, 0.3833, 0.5803, 0.4197, 0.6167, 0.4496, 0.6582, 0.4717, 0.7032, 0.4854])
me_cylinder_002.update()
me_cube = bpy.data.meshes.new('Cube')
me_cube.from_pydata([(-1.205, -9.087, -1.0), (-1.205, -9.087, 1.0), (-0.8718, 1.847, -1.0), (-0.8718, 1.847, 1.0), (0.7953, -9.087, -1.0), (0.7953, -9.087, 1.0), (1.128, 1.847, -1.0), (1.128, 1.847, 1.0)], [], [(0, 1, 3, 2), (2, 3, 7, 6), (6, 7, 5, 4), (4, 5, 1, 0), (2, 6, 4, 0), (7, 3, 1, 5)])
_uv = me_cube.uv_layers.new(name='UVMap')
_uv.uv.foreach_set('vector', [0.375, 0.0, 0.625, 0.0, 0.625, 0.25, 0.375, 0.25, 0.375, 0.25, 0.625, 0.25, 0.625, 0.5, 0.375, 0.5, 0.375, 0.5, 0.625, 0.5, 0.625, 0.75, 0.375, 0.75, 0.375, 0.75, 0.625, 0.75, 0.625, 1.0, 0.375, 1.0, 0.125, 0.5, 0.375, 0.5, 0.375, 0.75, 0.125, 0.75, 0.625, 0.5, 0.875, 0.5, 0.875, 0.75, 0.625, 0.75])
me_cube.update()

# ---- objects
ob_kostka = bpy.data.objects.new('Kostka', me_kostka_002)
ob_cylinder = bpy.data.objects.new('Cylinder', me_cylinder)
ob_cylinder_002 = bpy.data.objects.new('Cylinder.002', me_cylinder_002)
ob_cube = bpy.data.objects.new('Cube', me_cube)

# ---- transforms, parenting, visibility, modifiers, constraints
ob_kostka.location = (0.02424, -0.4643, 0.4344)
ob_kostka.scale = (0.8229, 0.8229, 0.8229)
_m = ob_kostka.modifiers.new('Boolean', 'BOOLEAN')
_m.object = ob_cylinder
_m.use_hole_tolerant = True
_m = ob_kostka.modifiers.new('Boolean.001', 'BOOLEAN')
_m.object = ob_cylinder_002
_m = ob_kostka.modifiers.new('Boolean.002', 'BOOLEAN')
_m.object = ob_cube
ob_cylinder.location = (0.1372, 3.229, 1.828)
ob_cylinder.rotation_euler = (-0.2737, -0.0, 0.0)
ob_cylinder.scale = (0.6114, 0.6114, 0.6114)
ob_cylinder_002.location = (0.515, -2.676, 1.329)
ob_cylinder_002.scale = (0.2677, 0.2677, 0.2677)
_m = ob_cylinder_002.modifiers.new('Array', 'ARRAY')
_m.count = 8
_m.relative_offset_displace = (0.0, 0.0, 0.0)
ob_cube.location = (0.02389, 1.45, 0.04003)
ob_cube.rotation_euler = (0.0, -0.0, 0.04406)
ob_cube.scale = (0.6065, 0.6065, 0.6065)

# ---- collection membership
scene.collection.objects.link(ob_kostka)
scene.collection.objects.link(ob_cylinder)
scene.collection.objects.link(ob_cylinder_002)
scene.collection.objects.link(ob_cube)

# ---- scene / render settings (as saved in the file)
scene.frame_start = 1; scene.frame_end = 250; scene.frame_set(1)
scene.render.engine = 'BLENDER_EEVEE_NEXT'
scene.cycles.sampling_pattern = 'TABULATED_SOBOL'
scene.cycles.use_light_tree = False
scene.view_settings.view_transform = 'Filmic'
bpy.context.view_layer.update()

# ---- added for rendering (the .blend has no active camera and no usable light): camera, sun
cam_auto = bpy.data.cameras.new('AutoCamera')
cam_auto.lens = 50.0
cam_auto.sensor_width = 36.0
cam_auto.clip_end = 1000.0
ob_auto_camera = bpy.data.objects.new('AutoCamera', cam_auto)
scene.collection.objects.link(ob_auto_camera)
ob_auto_camera.location = (31.9759, -37.5692, 35.3799)
ob_auto_camera.rotation_euler = (1.09748, -7.21219e-08, 0.694738)
scene.camera = ob_auto_camera
light_auto_sun = bpy.data.lights.new('AutoSun', 'SUN')
light_auto_sun.energy = 3.0
light_auto_sun.angle = 0.0523599
ob_auto_sun = bpy.data.objects.new('AutoSun', light_auto_sun)
scene.collection.objects.link(ob_auto_sun)
ob_auto_sun.rotation_euler = (0.872665, 0.174533, 0.523599)
bpy.context.view_layer.update()
